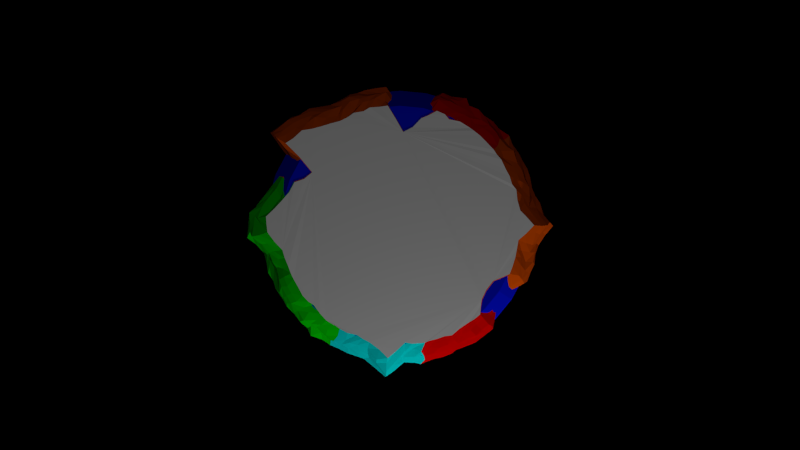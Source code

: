 # Source: Planet.blend  (saved by Blender 2.71.0; exported with 4.5.12 LTS)
import bpy
from mathutils import Matrix  # noqa: F401  (used for matrix-valued properties, if any)

bpy.ops.wm.read_factory_settings(use_empty=True)
scene = bpy.context.scene
scene.name = 'Scene'

# ---- collections
col_collection_1 = bpy.data.collections.new('Collection 1'); scene.collection.children.link(col_collection_1)
col_collection_2 = bpy.data.collections.new('Collection 2'); scene.collection.children.link(col_collection_2)
col_collection_2.hide_render = True
col_collection_2.hide_viewport = True

# ---- materials (node trees are filled in below, after node groups)
mat_material = bpy.data.materials.new('Material')
mat_material.alpha_threshold = 0.0
mat_material.use_transparent_shadow = False
mat_material.diffuse_color = (0.0008785, 0.007092, 0.8, 1.0)
mat_material.roughness = 0.5
mat_material.specular_intensity = 1.0
mat_material.line_color = (0.0, 0.0, 0.0, 0.25)
mat_material_002 = bpy.data.materials.new('Material.002')
mat_material_002.alpha_threshold = 0.0
mat_material_002.use_transparent_shadow = False
mat_material_002.diffuse_color = (0.8, 0.0, 0.0, 1.0)
mat_material_002.roughness = 0.5
mat_material_002.line_color = (0.0, 0.0, 0.0, 1.0)
mat_material_003 = bpy.data.materials.new('Material.003')
mat_material_003.alpha_threshold = 0.0
mat_material_003.use_transparent_shadow = False
mat_material_003.roughness = 0.5
mat_material_003.line_color = (0.0, 0.0, 0.0, 1.0)
mat_material_004 = bpy.data.materials.new('Material.004')
mat_material_004.alpha_threshold = 0.0
mat_material_004.use_transparent_shadow = False
mat_material_004.diffuse_color = (0.0, 0.8, 0.8, 1.0)
mat_material_004.roughness = 0.5
mat_material_004.line_color = (0.0, 0.0, 0.0, 1.0)
mat_material_005 = bpy.data.materials.new('Material.005')
mat_material_005.alpha_threshold = 0.0
mat_material_005.use_transparent_shadow = False
mat_material_005.diffuse_color = (0.0, 0.8, 0.0, 1.0)
mat_material_005.roughness = 0.5
mat_material_005.line_color = (0.0, 0.0, 0.0, 1.0)
mat_material_006 = bpy.data.materials.new('Material.006')
mat_material_006.alpha_threshold = 0.0
mat_material_006.use_transparent_shadow = False
mat_material_006.diffuse_color = (0.8, 0.09281, 0.0, 1.0)
mat_material_006.roughness = 0.5
mat_material_006.line_color = (0.0, 0.0, 0.0, 1.0)

# ---- material node trees

# ---- world
world_world = bpy.data.worlds.new('World'); scene.world = world_world
world_world.color = (0.0, 0.0, 0.0)
world_world.use_sun_shadow = False
world_world.sun_shadow_jitter_overblur = 0.0
world_world.cycles.sampling_method = 'MANUAL'
world_world.cycles.sample_map_resolution = 256

# ---- cameras
cam_camera = bpy.data.cameras.new('Camera')
cam_camera.clip_end = 100.0
cam_camera.lens = 35.0
cam_camera.sensor_width = 32.0
cam_camera.sensor_height = 18.0
cam_camera.ortho_scale = 7.314
cam_camera.dof.focus_distance = 0.0
cam_camera.dof.aperture_fstop = 128.0

# ---- lights
light_lamp = bpy.data.lights.new('Lamp', 'POINT')
light_lamp.transmission_factor = 0.0
light_lamp.cutoff_distance = 30.0
light_lamp.energy = 100.0
light_lamp.shadow_buffer_clip_start = 1.001
light_lamp.shadow_soft_size = 0.1
light_lamp.shadow_maximum_resolution = 0.006
light_lamp.use_absolute_resolution = True
light_lamp.cycles.use_multiple_importance_sampling = False
light_lamp_002 = bpy.data.lights.new('Lamp.002', 'POINT')
light_lamp_002.transmission_factor = 0.0
light_lamp_002.cutoff_distance = 30.0
light_lamp_002.energy = 200.0
light_lamp_002.shadow_buffer_clip_start = 1.001
light_lamp_002.shadow_soft_size = 0.1
light_lamp_002.shadow_maximum_resolution = 0.006
light_lamp_002.use_absolute_resolution = True
light_lamp_002.cycles.use_multiple_importance_sampling = False

# ---- meshes
me_cylinder_001 = bpy.data.meshes.new('Cylinder.001')
me_cylinder_001.from_pydata([(0.0, 1.0, -1.0), (1.587e-08, 0.8664, 1.0), (0.1951, 0.9808, -1.0), (0.169, 0.8497, 1.0), (0.3827, 0.9239, -1.0), (0.3315, 0.8004, 1.0), (0.5556, 0.8315, -1.0), (0.4813, 0.7204, 1.0), (0.7071, 0.7071, -1.0), (0.6126, 0.6126, 1.0), (0.8315, 0.5556, -1.0), (0.7204, 0.4813, 1.0), (0.9239, 0.3827, -1.0), (0.8004, 0.3315, 1.0), (0.9808, 0.1951, -1.0), (0.8497, 0.169, 1.0), (1.0, 7.55e-08, -1.0), (0.8664, 1.035e-07, 1.0), (0.9808, -0.1951, -1.0), (0.8497, -0.169, 1.0), (0.9239, -0.3827, -1.0), (0.8004, -0.3315, 1.0), (0.8315, -0.5556, -1.0), (0.7204, -0.4813, 1.0), (0.7071, -0.7071, -1.0), (0.6126, -0.6126, 1.0), (0.5556, -0.8315, -1.0), (0.4813, -0.7204, 1.0), (0.3827, -0.9239, -1.0), (0.3315, -0.8004, 1.0), (0.1951, -0.9808, -1.0), (0.169, -0.8497, 1.0), (-3.258e-07, -1.0, -1.0), (-2.664e-07, -0.8664, 1.0), (-0.1951, -0.9808, -1.0), (-0.169, -0.8497, 1.0), (-0.3827, -0.9239, -1.0), (-0.3315, -0.8004, 1.0), (-0.5556, -0.8315, -1.0), (-0.4813, -0.7204, 1.0), (-0.7071, -0.7071, -1.0), (-0.6126, -0.6126, 1.0), (-0.8315, -0.5556, -1.0), (-0.7204, -0.4813, 1.0), (-0.9239, -0.3827, -1.0), (-0.8004, -0.3315, 1.0), (-0.9808, -0.1951, -1.0), (-0.8497, -0.169, 1.0), (-1.0, 9.656e-07, -1.0), (-0.8664, 8.747e-07, 1.0), (-0.9808, 0.1951, -1.0), (-0.8497, 0.169, 1.0), (-0.9239, 0.3827, -1.0), (-0.8004, 0.3315, 1.0), (-0.8315, 0.5556, -1.0), (-0.7204, 0.4813, 1.0), (-0.7071, 0.7071, -1.0), (-0.6126, 0.6126, 1.0), (-0.5556, 0.8315, -1.0), (-0.4813, 0.7204, 1.0), (-0.3827, 0.9239, -1.0), (-0.3315, 0.8004, 1.0), (-0.1951, 0.9808, -1.0), (-0.169, 0.8497, 1.0)], [], [(0, 1, 3, 2), (2, 3, 5, 4), (4, 5, 7, 6), (6, 7, 9, 8), (8, 9, 11, 10), (10, 11, 13, 12), (12, 13, 15, 14), (14, 15, 17, 16), (16, 17, 19, 18), (18, 19, 21, 20), (20, 21, 23, 22), (22, 23, 25, 24), (24, 25, 27, 26), (26, 27, 29, 28), (28, 29, 31, 30), (30, 31, 33, 32), (32, 33, 35, 34), (34, 35, 37, 36), (36, 37, 39, 38), (38, 39, 41, 40), (40, 41, 43, 42), (42, 43, 45, 44), (44, 45, 47, 46), (46, 47, 49, 48), (48, 49, 51, 50), (50, 51, 53, 52), (52, 53, 55, 54), (54, 55, 57, 56), (56, 57, 59, 58), (58, 59, 61, 60), (3, 1, 63, 61, 59, 57, 55, 53, 51, 49, 47, 45, 43, 41, 39, 37, 35, 33, 31, 29, 27, 25, 23, 21, 19, 17, 15, 13, 11, 9, 7, 5), (62, 63, 1, 0), (60, 61, 63, 62), (0, 2, 4, 6, 8, 10, 12, 14, 16, 18, 20, 22, 24, 26, 28, 30, 32, 34, 36, 38, 40, 42, 44, 46, 48, 50, 52, 54, 56, 58, 60, 62)])
me_cylinder_001.materials.append(mat_material)
me_cylinder_001.use_remesh_preserve_volume = False
me_cylinder_001.use_remesh_preserve_attributes = False
me_cylinder_001.use_mirror_vertex_groups = False
me_cylinder_001.update()
me_cylinder = bpy.data.meshes.new('Cylinder')
me_cylinder.from_pydata([(0.006279, 1.14, -0.203), (0.00191, 1.084, 0.781), (0.4205, 0.9479, -0.2046), (0.4013, 0.8981, 0.7815), (0.7758, 0.6916, -0.2013), (0.7312, 0.6532, 0.7821), (0.9839, 0.3198, -0.2054), (0.9333, 0.3031, 0.7835), (1.132, -0.1091, -0.2086), (1.076, -0.09962, 0.7838), (0.8944, -0.5195, -0.2035), (0.8542, -0.4903, 0.7808), (0.61, -0.8416, -0.2028), (0.577, -0.8, 0.7766), (0.2114, -1.012, -0.1991), (0.2054, -0.9629, 0.7804), (-0.2148, -1.013, -0.2054), (-0.2019, -0.9654, 0.7802), (-0.6876, -0.9655, -0.201), (-0.659, -0.9258, 0.7895), (-0.8935, -0.5213, -0.2053), (-0.8531, -0.4934, 0.7824), (-1.028, -0.1027, -0.2009), (-0.9754, -0.1039, 0.7818), (-0.9846, 0.3198, -0.2036), (-0.935, 0.3033, 0.7829), (-0.7677, 0.6965, -0.201), (-0.7317, 0.6583, 0.7826), (-0.4206, 0.9481, -0.2048), (-0.3968, 0.8984, 0.7811), (0.001625, 0.9742, 1.586), (0.3554, 0.797, 1.586), (0.6489, 0.5828, 1.585), (0.8281, 0.2672, 1.586), (0.9662, -0.08876, 1.584), (0.7533, -0.4377, 1.587), (0.5134, -0.7069, 1.583), (0.182, -0.8541, 1.587), (-0.181, -0.855, 1.589), (-0.5946, -0.8314, 1.582), (-0.7553, -0.4364, 1.589), (-0.8677, -0.08961, 1.585), (-0.8297, 0.2682, 1.585), (-0.6499, 0.5819, 1.584), (-0.3558, 0.7958, 1.583), (0.1524, 1.031, -0.2103), (0.2917, 1.002, -0.2065), (0.2706, 0.9232, 0.7694), (0.1464, 0.9747, 0.7938), (0.5112, 0.798, -0.2119), (0.6317, 0.7238, -0.2095), (0.602, 0.6887, 0.7881), (0.4878, 0.742, 0.7717), (0.8742, 0.5648, -0.2244), (0.9198, 0.4308, -0.1972), (0.8713, 0.4279, 0.7628), (0.8132, 0.5595, 0.7931), (1.037, 0.155, -0.2131), (1.02, 0.03381, -0.1952), (0.9731, 0.008202, 0.7674), (0.9614, 0.1771, 0.7681), (0.9962, -0.271, -0.2313), (0.9545, -0.3921, -0.1998), (0.902, -0.364, 0.792), (0.9464, -0.2363, 0.7866), (0.8249, -0.6651, -0.1921), (0.7323, -0.7354, -0.1895), (0.7027, -0.7082, 0.787), (0.7485, -0.6147, 0.7871), (0.4712, -0.9283, -0.2075), (0.3569, -0.9822, -0.1983), (0.3174, -0.9061, 0.7656), (0.4538, -0.8709, 0.7615), (0.09678, -1.138, -0.2048), (-0.08385, -1.083, -0.225), (-0.07047, -1.066, 0.7727), (0.08508, -1.089, 0.7888), (-0.3128, -0.9146, -0.1963), (-0.4298, -0.7696, -0.1876), (-0.4172, -0.7261, 0.787), (-0.3519, -0.8631, 0.7757), (-0.8026, -0.8104, -0.1845), (-0.8677, -0.6762, -0.2025), (-0.8047, -0.6452, 0.7797), (-0.7494, -0.7868, 0.7801), (-0.9706, -0.3745, -0.1873), (-1.002, -0.2659, -0.1902), (-0.9457, -0.2385, 0.7789), (-0.9061, -0.369, 0.786), (-0.8045, 0.0553, -0.2044), (-0.9121, 0.211, -0.2248), (-0.8532, 0.1662, 0.7639), (-0.766, 0.04112, 0.7713), (-0.9444, 0.4956, -0.2077), (-0.8391, 0.5956, -0.2271), (-0.7981, 0.5486, 0.7942), (-0.8749, 0.4313, 0.7805), (-0.6656, 0.8144, -0.2193), (-0.5349, 0.8859, -0.2151), (-0.546, 0.8349, 0.7895), (-0.6361, 0.7332, 0.7723), (-0.2771, 0.9828, -0.1833), (-0.1625, 1.044, -0.2133), (-0.1285, 0.9484, 0.7926), (-0.2794, 0.9504, 0.7608), (0.2332, 0.8382, 1.584), (0.1096, 0.8603, 1.599), (0.537, 0.595, 1.604), (0.4055, 0.6774, 1.579), (0.8008, 0.3777, 1.589), (0.7062, 0.5026, 1.579), (0.8525, 0.03813, 1.591), (0.8551, 0.1821, 1.582), (0.7984, -0.3112, 1.582), (0.8517, -0.2212, 1.591), (0.5804, -0.6265, 1.576), (0.6944, -0.5345, 1.578), (0.3011, -0.8114, 1.604), (0.3919, -0.7736, 1.58), (-0.06124, -0.9735, 1.591), (0.05283, -0.9629, 1.596), (-0.383, -0.6377, 1.581), (-0.3108, -0.7665, 1.595), (-0.7182, -0.5669, 1.589), (-0.6877, -0.7123, 1.583), (-0.8537, -0.2193, 1.598), (-0.8147, -0.3358, 1.585), (-0.7761, 0.1563, 1.587), (-0.6744, 0.02399, 1.595), (-0.7035, 0.5129, 1.57), (-0.7677, 0.3566, 1.58), (-0.476, 0.7354, 1.597), (-0.5477, 0.6805, 1.597), (-0.1067, 0.8734, 1.593), (-0.2567, 0.8454, 1.57), (0.3539, 0.9722, -0.2016), (0.06948, 1.027, 0.7817), (-0.02086, 1.108, 0.2851), (0.4308, 0.9176, 0.3013), (0.6986, 0.7083, -0.2027), (0.4402, 0.8253, 0.7836), (0.748, 0.684, 0.2947), (0.9573, 0.3869, -0.2046), (0.7682, 0.6029, 0.7846), (0.9613, 0.3038, 0.2751), (1.087, -0.04324, -0.205), (0.9489, 0.2365, 0.7817), (1.113, -0.1037, 0.2908), (0.9233, -0.4524, -0.2054), (1.014, -0.1744, 0.7808), (0.8527, -0.5115, 0.2793), (0.6607, -0.7894, -0.2042), (0.8102, -0.5443, 0.7804), (0.579, -0.8358, 0.3087), (0.2866, -0.9931, -0.2062), (0.5213, -0.8329, 0.7777), (0.2195, -0.9821, 0.298), (-0.1426, -1.07, -0.2034), (0.14, -1.017, 0.7789), (-0.2025, -0.9743, 0.2896), (-0.565, -0.8788, -0.2021), (-0.2682, -0.909, 0.7825), (-0.6857, -0.9412, 0.2982), (-0.8805, -0.5933, -0.202), (-0.6993, -0.8545, 0.7816), (-0.8795, -0.4836, 0.2873), (-1.02, -0.173, -0.1999), (-0.8759, -0.4277, 0.7815), (-0.9814, -0.07517, 0.2787), (-0.9537, 0.2487, -0.2057), (-0.8723, -0.03215, 0.7836), (-0.9593, 0.2925, 0.2846), (-0.8124, 0.632, -0.2026), (-0.9085, 0.3699, 0.7838), (-0.7302, 0.6866, 0.2992), (-0.4818, 0.9102, -0.2016), (-0.6815, 0.7052, 0.7806), (-0.4192, 0.9119, 0.2983), (-0.07132, 1.077, -0.2021), (-0.3344, 0.9178, 0.7831), (0.06191, 0.9163, 1.582), (0.3837, 0.7314, 1.585), (0.6862, 0.5373, 1.589), (0.8425, 0.2097, 1.587), (0.9052, -0.1489, 1.588), (0.7213, -0.4843, 1.588), (0.4593, -0.7354, 1.586), (0.1229, -0.9111, 1.584), (-0.2381, -0.8051, 1.583), (-0.6294, -0.7761, 1.59), (-0.7825, -0.3814, 1.589), (-0.7688, -0.02944, 1.592), (-0.8054, 0.3248, 1.587), (-0.6058, 0.6253, 1.59), (-0.2956, 0.8144, 1.59), (0.005934, 1.037, 1.205), (-0.3712, 0.8569, 1.175), (-0.7085, 0.6107, 1.182), (-0.9142, 0.2816, 1.196), (-0.9037, -0.1092, 1.178), (-0.799, -0.4522, 1.19), (-0.6342, -0.8992, 1.181), (-0.1998, -0.8719, 1.17), (0.1908, -0.9228, 1.207), (0.5577, -0.7543, 1.195), (0.811, -0.4544, 1.181), (1.008, -0.09883, 1.189), (0.8958, 0.2926, 1.18), (0.6841, 0.6126, 1.202), (0.3686, 0.8664, 1.167), (0.07733, 1.081, -0.2061), (0.2169, 1.009, -0.2054), (0.3339, 0.9194, 0.7805), (0.2009, 0.9548, 0.777), (0.4625, 0.8784, -0.2017), (0.5627, 0.7596, -0.2033), (0.6608, 0.6625, 0.7787), (0.5353, 0.7142, 0.7813), (0.8169, 0.6379, -0.2061), (0.8935, 0.5178, -0.2034), (0.9065, 0.3644, 0.7794), (0.8412, 0.4867, 0.782), (0.9984, 0.2508, -0.1989), (1.026, 0.1093, -0.2029), (1.028, -0.0359, 0.7822), (0.9696, 0.1054, 0.7841), (1.069, -0.1817, -0.2037), (0.9796, -0.3179, -0.203), (0.8781, -0.4297, 0.7815), (0.9274, -0.3005, 0.7784), (0.8554, -0.5774, -0.2044), (0.7673, -0.6895, -0.1979), (0.63, -0.7503, 0.7843), (0.7261, -0.6556, 0.783), (0.548, -0.8764, -0.202), (0.4191, -0.9425, -0.2006), (0.2669, -0.9381, 0.7842), (0.4014, -0.8891, 0.7843), (0.1432, -1.074, -0.2012), (0.003585, -1.131, -0.2026), (-0.137, -1.012, 0.7828), (-0.001814, -1.074, 0.7823), (-0.2815, -0.9632, -0.2053), (-0.4052, -0.8477, -0.2006), (-0.5396, -0.8291, 0.7875), (-0.384, -0.7941, 0.7817), (-0.7353, -0.9002, -0.2043), (-0.8189, -0.7502, -0.2074), (-0.831, -0.5624, 0.7816), (-0.781, -0.7167, 0.7783), (-0.9257, -0.4525, -0.2036), (-0.982, -0.3174, -0.2004), (-0.9626, -0.1699, 0.7816), (-0.9282, -0.2994, 0.7833), (-0.9375, -0.03885, -0.2024), (-0.8725, 0.112, -0.1985), (-0.9041, 0.2375, 0.7848), (-0.8181, 0.1025, 0.7838), (-0.956, 0.3841, -0.1993), (-0.8925, 0.5169, -0.2052), (-0.7709, 0.602, 0.7797), (-0.8462, 0.4873, 0.7828), (-0.7157, 0.7387, -0.2066), (-0.6029, 0.836, -0.2082), (-0.455, 0.863, 0.7781), (-0.5738, 0.7878, 0.7836), (-0.352, 0.9701, -0.2012), (-0.2154, 1.009, -0.2048), (-0.06716, 1.026, 0.7811), (-0.2022, 0.9528, 0.7808), (0.2985, 0.8183, 1.588), (0.1788, 0.8486, 1.584), (0.5897, 0.587, 1.586), (0.47, 0.6268, 1.587), (0.8085, 0.3225, 1.587), (0.7515, 0.4351, 1.585), (0.9183, -0.03073, 1.591), (0.8619, 0.09098, 1.583), (0.7834, -0.3818, 1.587), (0.8259, -0.2707, 1.586), (0.5576, -0.6649, 1.586), (0.6451, -0.5795, 1.587), (0.2381, -0.8383, 1.585), (0.3524, -0.793, 1.586), (-0.119, -0.9125, 1.585), (0.0007692, -0.9692, 1.583), (-0.492, -0.7283, 1.587), (-0.334, -0.6971, 1.592), (-0.7391, -0.5027, 1.584), (-0.6991, -0.6379, 1.588), (-0.8584, -0.1488, 1.587), (-0.8265, -0.2656, 1.587), (-0.7985, 0.2095, 1.586), (-0.7094, 0.09157, 1.582), (-0.6866, 0.5349, 1.585), (-0.7515, 0.4353, 1.586), (-0.4087, 0.7671, 1.585), (-0.5133, 0.7029, 1.587), (-0.0608, 0.9181, 1.587), (-0.1808, 0.853, 1.585), (0.1352, 1.01, 0.2967), (0.2729, 0.9852, 0.2933), (0.4972, 0.7871, 0.2703), (0.6288, 0.7121, 0.2907), (0.8236, 0.5691, 0.3242), (0.9219, 0.4224, 0.3062), (0.9958, 0.1842, 0.2829), (1.016, 0.02747, 0.3004), (0.9792, -0.2298, 0.3151), (0.9176, -0.3805, 0.2951), (0.7938, -0.5836, 0.3151), (0.7126, -0.7395, 0.2945), (0.5005, -0.8921, 0.2688), (0.3097, -0.933, 0.2838), (0.05167, -1.11, 0.3106), (-0.09167, -1.115, 0.2819), (-0.3597, -0.8924, 0.3074), (-0.4361, -0.7625, 0.2791), (-0.7768, -0.8292, 0.2864), (-0.8411, -0.6621, 0.2755), (-0.9482, -0.3796, 0.2991), (-0.9662, -0.2386, 0.3092), (-0.8152, 0.04481, 0.2798), (-0.8977, 0.2012, 0.2435), (-0.9165, 0.4397, 0.3039), (-0.8547, 0.5831, 0.2651), (-0.1615, 0.9074, 1.189), (-0.2748, 0.8808, 1.199), (-0.2691, 0.9496, 0.3047), (-0.129, 1.006, 0.3168), (-0.629, 0.7703, 0.2819), (-0.5437, 0.8475, 0.3156), (-0.4878, 0.7583, 1.178), (-0.5794, 0.7132, 1.184), (-0.7797, 0.5149, 1.181), (-0.8211, 0.4253, 1.203), (-0.813, 0.1495, 1.193), (-0.7273, 0.03156, 1.175), (-0.9063, -0.2275, 1.188), (-0.8459, -0.3252, 1.203), (-0.7879, -0.6203, 1.19), (-0.7097, -0.7615, 1.178), (-0.4053, -0.6869, 1.21), (-0.3124, -0.8147, 1.183), (-0.05054, -1.04, 1.187), (0.07508, -1.03, 1.199), (0.3181, -0.8565, 1.182), (0.4469, -0.8222, 1.186), (0.6357, -0.6657, 1.206), (0.7293, -0.5731, 1.198), (0.8611, -0.3718, 1.185), (0.8999, -0.2371, 1.196), (0.9231, 0.03561, 1.178), (0.9237, 0.1562, 1.193), (0.8428, 0.4019, 1.189), (0.7705, 0.5177, 1.193), (0.5619, 0.6408, 1.189), (0.4605, 0.7205, 1.19), (0.2329, 0.8837, 1.195), (0.1318, 0.9207, 1.196), (0.354, 0.9513, 0.2978), (0.6892, 0.6991, 0.2969), (0.9426, 0.3649, 0.2919), (1.064, -0.03808, 0.2927), (0.8844, -0.4407, 0.2866), (0.648, -0.7841, 0.3059), (0.2613, -0.959, 0.2892), (-0.1508, -1.043, 0.2873), (-0.5632, -0.8542, 0.2803), (-0.8593, -0.575, 0.2807), (-0.9746, -0.1542, 0.2913), (-0.9326, 0.2466, 0.2647), (-0.7954, 0.6349, 0.2804), (-0.3256, 0.8749, 1.191), (-0.07394, 1.06, 0.3026), (-0.4847, 0.8778, 0.3027), (-0.6528, 0.6744, 1.191), (-0.8579, 0.3567, 1.193), (-0.8347, -0.02843, 1.205), (-0.8459, -0.4142, 1.202), (-0.6625, -0.8272, 1.181), (-0.2528, -0.8543, 1.187), (0.1359, -0.9712, 1.185), (0.4982, -0.7953, 1.18), (0.7663, -0.53, 1.178), (0.9823, -0.1714, 1.178), (0.8961, 0.2081, 1.183), (0.7252, 0.5549, 1.188), (0.4136, 0.7875, 1.19), (0.0561, 0.9921, 1.181), (0.05506, 1.057, 0.2919), (0.2031, 0.9991, 0.2938), (0.467, 0.8533, 0.2864), (0.5646, 0.7476, 0.2826), (0.7849, 0.6279, 0.3091), (0.8771, 0.4987, 0.3156), (0.9742, 0.2445, 0.2789), (1.005, 0.1026, 0.2951), (1.045, -0.165, 0.3009), (0.9527, -0.3058, 0.3002), (0.8206, -0.5475, 0.298), (0.7486, -0.6605, 0.3027), (0.538, -0.8643, 0.2895), (0.3999, -0.909, 0.2775), (0.1327, -1.048, 0.305), (-0.02453, -1.112, 0.2965), (-0.2797, -0.934, 0.2995), (-0.3975, -0.8288, 0.2919), (-0.7318, -0.8823, 0.2918), (-0.8105, -0.7479, 0.2822), (-0.9183, -0.4302, 0.2959), (-0.9597, -0.3085, 0.3034), (-0.8972, -0.01964, 0.2783), (-0.8547, 0.1205, 0.2618), (-0.9358, 0.3665, 0.2943), (-0.8838, 0.5104, 0.2849), (-0.05616, 0.9861, 1.209), (-0.2043, 0.9035, 1.175), (-0.3439, 0.9293, 0.2994), (-0.1974, 0.977, 0.3111), (-0.6801, 0.7292, 0.2923), (-0.5836, 0.8079, 0.2997), (-0.4258, 0.8259, 1.161), (-0.541, 0.7398, 1.191), (-0.7377, 0.5483, 1.159), (-0.8042, 0.4737, 1.188), (-0.8464, 0.2259, 1.195), (-0.7555, 0.09473, 1.183), (-0.9293, -0.1756, 1.181), (-0.8976, -0.2713, 1.192), (-0.783, -0.5406, 1.195), (-0.7502, -0.6748, 1.185), (-0.5083, -0.7974, 1.199), (-0.3759, -0.7458, 1.203), (-0.09275, -0.9569, 1.186), (-0.006246, -1.018, 1.196), (0.2517, -0.8867, 1.183), (0.3805, -0.8483, 1.182), (0.6018, -0.6977, 1.181), (0.694, -0.6077, 1.198), (0.8397, -0.395, 1.189), (0.8768, -0.3117, 1.196), (0.9819, -0.01991, 1.201), (0.9018, 0.09417, 1.186), (0.8705, 0.3543, 1.17), (0.7995, 0.4416, 1.181), (0.629, 0.6209, 1.197), (0.5185, 0.691, 1.193), (0.2929, 0.8823, 1.197), (0.1873, 0.8888, 1.156)], [], [(360, 212, 3, 138), (361, 216, 5, 141), (362, 220, 7, 144), (363, 224, 9, 147), (364, 228, 11, 150), (365, 232, 13, 153), (366, 236, 15, 156), (367, 240, 17, 159), (368, 244, 19, 162), (369, 248, 21, 165), (370, 252, 23, 168), (371, 256, 25, 171), (372, 260, 27, 174), (373, 196, 44, 194), (374, 268, 1, 137), (375, 264, 29, 177), (376, 197, 43, 193), (377, 198, 42, 192), (378, 199, 41, 191), (379, 200, 40, 190), (380, 201, 39, 189), (381, 202, 38, 188), (382, 203, 37, 187), (383, 204, 36, 186), (384, 205, 35, 185), (385, 206, 34, 184), (386, 207, 33, 183), (387, 208, 32, 182), (388, 209, 31, 181), (389, 195, 30, 180), (390, 136, 48, 300), (391, 213, 47, 301), (392, 140, 52, 302), (393, 217, 51, 303), (394, 143, 56, 304), (395, 221, 55, 305), (396, 146, 60, 306), (397, 225, 59, 307), (398, 149, 64, 308), (399, 229, 63, 309), (400, 152, 68, 310), (401, 233, 67, 311), (402, 155, 72, 312), (403, 237, 71, 313), (404, 158, 76, 314), (405, 241, 75, 315), (406, 161, 80, 316), (407, 245, 79, 317), (408, 164, 84, 318), (409, 249, 83, 319), (410, 167, 88, 320), (411, 253, 87, 321), (412, 170, 92, 322), (413, 257, 91, 323), (414, 173, 96, 324), (415, 261, 95, 325), (416, 326, 133, 298), (417, 327, 134, 299), (418, 179, 104, 328), (419, 269, 103, 329), (420, 176, 100, 330), (421, 265, 99, 331), (422, 332, 131, 296), (423, 333, 132, 297), (424, 334, 129, 294), (425, 335, 130, 295), (426, 336, 127, 292), (427, 337, 128, 293), (428, 338, 125, 290), (429, 339, 126, 291), (430, 340, 123, 288), (431, 341, 124, 289), (432, 342, 121, 286), (433, 343, 122, 287), (434, 344, 119, 284), (435, 345, 120, 285), (436, 346, 117, 282), (437, 347, 118, 283), (438, 348, 115, 280), (439, 349, 116, 281), (440, 350, 113, 278), (441, 351, 114, 279), (442, 352, 111, 276), (443, 353, 112, 277), (444, 354, 109, 274), (445, 355, 110, 275), (446, 356, 107, 272), (447, 357, 108, 273), (448, 358, 105, 270), (449, 359, 106, 271), (180, 30, 298), (134, 108, 133, 299), (121, 287, 122, 37), (44, 128, 134, 194), (108, 105, 271, 106), (131, 128, 44, 296), (181, 31, 270), (132, 128, 131, 297), (43, 128, 132, 193), (128, 108, 134), (127, 293, 128, 129), (128, 43, 294, 129), (272, 107, 110, 182), (128, 107, 273, 108), (110, 107, 109, 275), (292, 127, 130, 192), (130, 127, 129, 295), (113, 121, 116), (33, 107, 112, 183), (285, 120, 187), (112, 107, 111, 277), (290, 125, 128, 191), (128, 125, 291, 126), (108, 106, 133), (276, 111, 114, 184), (114, 111, 107), (118, 121, 117, 283), (121, 128, 40), (114, 107, 113, 279), (123, 121, 40, 288), (107, 121, 113), (186, 36, 280), (278, 113, 116, 185), (121, 123, 289, 124), (121, 118, 115), (128, 126, 190, 40), (286, 121, 124, 189), (107, 128, 121), (109, 107, 33, 274), (122, 188, 38, 37), (117, 121, 37, 282), (38, 284, 119, 37), (121, 115, 281, 116), (135, 360, 138, 2), (46, 301, 360, 135), (301, 47, 212, 360), (139, 361, 141, 4), (50, 303, 361, 139), (303, 51, 216, 361), (142, 362, 144, 6), (54, 305, 362, 142), (305, 55, 220, 362), (145, 363, 147, 8), (58, 307, 363, 145), (307, 59, 224, 363), (148, 364, 150, 10), (62, 309, 364, 148), (309, 63, 228, 364), (151, 365, 153, 12), (66, 311, 365, 151), (311, 67, 232, 365), (154, 366, 156, 14), (70, 313, 366, 154), (313, 71, 236, 366), (157, 367, 159, 16), (74, 315, 367, 157), (315, 75, 240, 367), (160, 368, 162, 18), (78, 317, 368, 160), (317, 79, 244, 368), (163, 369, 165, 20), (82, 319, 369, 163), (319, 83, 248, 369), (166, 370, 168, 22), (86, 321, 370, 166), (321, 87, 252, 370), (169, 371, 171, 24), (90, 323, 371, 169), (323, 91, 256, 371), (172, 372, 174, 26), (94, 325, 372, 172), (325, 95, 260, 372), (327, 373, 194, 134), (104, 179, 373, 327), (179, 29, 196, 373), (178, 374, 137, 0), (102, 329, 374, 178), (329, 103, 268, 374), (175, 375, 177, 28), (98, 331, 375, 175), (331, 99, 264, 375), (333, 376, 193, 132), (100, 176, 376, 333), (176, 27, 197, 376), (335, 377, 192, 130), (96, 173, 377, 335), (173, 25, 198, 377), (337, 378, 191, 128), (92, 170, 378, 337), (170, 23, 199, 378), (339, 379, 190, 126), (88, 167, 379, 339), (167, 21, 200, 379), (341, 380, 189, 124), (84, 164, 380, 341), (164, 19, 201, 380), (343, 381, 188, 122), (80, 161, 381, 343), (161, 17, 202, 381), (345, 382, 187, 120), (76, 158, 382, 345), (158, 15, 203, 382), (347, 383, 186, 118), (72, 155, 383, 347), (155, 13, 204, 383), (349, 384, 185, 116), (68, 152, 384, 349), (152, 11, 205, 384), (351, 385, 184, 114), (64, 149, 385, 351), (149, 9, 206, 385), (353, 386, 183, 112), (60, 146, 386, 353), (146, 7, 207, 386), (355, 387, 182, 110), (56, 143, 387, 355), (143, 5, 208, 387), (357, 388, 181, 108), (52, 140, 388, 357), (140, 3, 209, 388), (359, 389, 180, 106), (48, 136, 389, 359), (136, 1, 195, 389), (210, 390, 300, 45), (0, 137, 390, 210), (137, 1, 136, 390), (211, 391, 301, 46), (45, 300, 391, 211), (300, 48, 213, 391), (214, 392, 302, 49), (2, 138, 392, 214), (138, 3, 140, 392), (215, 393, 303, 50), (49, 302, 393, 215), (302, 52, 217, 393), (218, 394, 304, 53), (4, 141, 394, 218), (141, 5, 143, 394), (219, 395, 305, 54), (53, 304, 395, 219), (304, 56, 221, 395), (222, 396, 306, 57), (6, 144, 396, 222), (144, 7, 146, 396), (223, 397, 307, 58), (57, 306, 397, 223), (306, 60, 225, 397), (226, 398, 308, 61), (8, 147, 398, 226), (147, 9, 149, 398), (227, 399, 309, 62), (61, 308, 399, 227), (308, 64, 229, 399), (230, 400, 310, 65), (10, 150, 400, 230), (150, 11, 152, 400), (231, 401, 311, 66), (65, 310, 401, 231), (310, 68, 233, 401), (234, 402, 312, 69), (12, 153, 402, 234), (153, 13, 155, 402), (235, 403, 313, 70), (69, 312, 403, 235), (312, 72, 237, 403), (238, 404, 314, 73), (14, 156, 404, 238), (156, 15, 158, 404), (239, 405, 315, 74), (73, 314, 405, 239), (314, 76, 241, 405), (242, 406, 316, 77), (16, 159, 406, 242), (159, 17, 161, 406), (243, 407, 317, 78), (77, 316, 407, 243), (316, 80, 245, 407), (246, 408, 318, 81), (18, 162, 408, 246), (162, 19, 164, 408), (247, 409, 319, 82), (81, 318, 409, 247), (318, 84, 249, 409), (250, 410, 320, 85), (20, 165, 410, 250), (165, 21, 167, 410), (251, 411, 321, 86), (85, 320, 411, 251), (320, 88, 253, 411), (254, 412, 322, 89), (22, 168, 412, 254), (168, 23, 170, 412), (255, 413, 323, 90), (89, 322, 413, 255), (322, 92, 257, 413), (258, 414, 324, 93), (24, 171, 414, 258), (171, 25, 173, 414), (259, 415, 325, 94), (93, 324, 415, 259), (324, 96, 261, 415), (195, 416, 298, 30), (1, 268, 416, 195), (268, 103, 326, 416), (326, 417, 299, 133), (103, 269, 417, 326), (269, 104, 327, 417), (266, 418, 328, 101), (28, 177, 418, 266), (177, 29, 179, 418), (267, 419, 329, 102), (101, 328, 419, 267), (328, 104, 269, 419), (262, 420, 330, 97), (26, 174, 420, 262), (174, 27, 176, 420), (263, 421, 331, 98), (97, 330, 421, 263), (330, 100, 265, 421), (196, 422, 296, 44), (29, 264, 422, 196), (264, 99, 332, 422), (332, 423, 297, 131), (99, 265, 423, 332), (265, 100, 333, 423), (197, 424, 294, 43), (27, 260, 424, 197), (260, 95, 334, 424), (334, 425, 295, 129), (95, 261, 425, 334), (261, 96, 335, 425), (198, 426, 292, 42), (25, 256, 426, 198), (256, 91, 336, 426), (336, 427, 293, 127), (91, 257, 427, 336), (257, 92, 337, 427), (199, 428, 290, 41), (23, 252, 428, 199), (252, 87, 338, 428), (338, 429, 291, 125), (87, 253, 429, 338), (253, 88, 339, 429), (200, 430, 288, 40), (21, 248, 430, 200), (248, 83, 340, 430), (340, 431, 289, 123), (83, 249, 431, 340), (249, 84, 341, 431), (201, 432, 286, 39), (19, 244, 432, 201), (244, 79, 342, 432), (342, 433, 287, 121), (79, 245, 433, 342), (245, 80, 343, 433), (202, 434, 284, 38), (17, 240, 434, 202), (240, 75, 344, 434), (344, 435, 285, 119), (75, 241, 435, 344), (241, 76, 345, 435), (203, 436, 282, 37), (15, 236, 436, 203), (236, 71, 346, 436), (346, 437, 283, 117), (71, 237, 437, 346), (237, 72, 347, 437), (204, 438, 280, 36), (13, 232, 438, 204), (232, 67, 348, 438), (348, 439, 281, 115), (67, 233, 439, 348), (233, 68, 349, 439), (205, 440, 278, 35), (11, 228, 440, 205), (228, 63, 350, 440), (350, 441, 279, 113), (63, 229, 441, 350), (229, 64, 351, 441), (206, 442, 276, 34), (9, 224, 442, 206), (224, 59, 352, 442), (352, 443, 277, 111), (59, 225, 443, 352), (225, 60, 353, 443), (207, 444, 274, 33), (7, 220, 444, 207), (220, 55, 354, 444), (354, 445, 275, 109), (55, 221, 445, 354), (221, 56, 355, 445), (208, 446, 272, 32), (5, 216, 446, 208), (216, 51, 356, 446), (356, 447, 273, 107), (51, 217, 447, 356), (217, 52, 357, 447), (209, 448, 270, 31), (3, 212, 448, 209), (212, 47, 358, 448), (358, 449, 271, 105), (47, 213, 449, 358), (213, 48, 359, 449), (106, 180, 298, 133), (108, 181, 270, 105), (32, 272, 182), (42, 292, 192), (119, 285, 187, 37), (41, 290, 191), (34, 276, 184), (118, 186, 280, 115), (35, 278, 185), (39, 286, 189)])
me_cylinder.polygons.foreach_set('material_index', [4, 0, 0, 2, 2, 3, 3, 3, 4, 4, 4, 0, 0, 4, 4, 4, 0, 0, 4, 4, 4, 3, 3, 3, 3, 2, 0, 0, 4, 4, 4, 4, 4, 4, 0, 0, 0, 2, 2, 2, 3, 3, 3, 3, 3, 3, 3, 4, 4, 4, 4, 4, 4, 1, 0, 0, 4, 4, 4, 4, 0, 4, 4, 4, 0, 0, 0, 1, 4, 4, 4, 4, 4, 4, 3, 3, 3, 3, 3, 3, 2, 2, 2, 2, 0, 0, 0, 4, 4, 4, 1, 1, 1, 1, 1, 1, 1, 1, 1, 1, 1, 1, 1, 1, 1, 1, 1, 1, 1, 1, 1, 1, 1, 1, 1, 1, 1, 1, 1, 1, 1, 1, 1, 1, 1, 1, 1, 1, 1, 1, 1, 1, 1, 4, 4, 4, 0, 0, 0, 0, 0, 0, 2, 2, 2, 2, 2, 2, 3, 3, 3, 3, 3, 3, 3, 3, 3, 4, 4, 4, 4, 4, 4, 4, 4, 4, 0, 0, 0, 0, 0, 0, 4, 4, 4, 4, 4, 4, 4, 4, 4, 0, 0, 0, 0, 0, 0, 4, 4, 4, 4, 4, 4, 4, 4, 4, 3, 3, 3, 3, 3, 3, 3, 3, 3, 3, 3, 3, 2, 2, 2, 0, 0, 0, 0, 0, 0, 4, 4, 4, 4, 4, 4, 4, 4, 4, 4, 4, 4, 4, 4, 4, 4, 4, 4, 0, 0, 0, 0, 0, 0, 0, 0, 0, 2, 2, 2, 2, 2, 2, 2, 2, 2, 3, 3, 3, 3, 3, 3, 3, 3, 3, 3, 3, 3, 3, 3, 3, 3, 3, 3, 3, 3, 3, 4, 4, 4, 4, 4, 4, 4, 4, 4, 4, 4, 4, 4, 4, 4, 4, 4, 4, 1, 1, 1, 0, 0, 0, 0, 0, 0, 4, 4, 4, 4, 4, 4, 4, 4, 4, 4, 4, 4, 0, 0, 0, 4, 4, 4, 4, 4, 4, 4, 4, 4, 0, 0, 0, 0, 0, 0, 0, 0, 0, 1, 1, 1, 4, 4, 4, 4, 4, 4, 4, 4, 4, 4, 4, 4, 4, 4, 4, 4, 4, 4, 3, 3, 3, 3, 3, 3, 3, 3, 3, 3, 3, 3, 3, 3, 3, 3, 3, 3, 2, 2, 2, 2, 2, 2, 2, 2, 2, 2, 2, 2, 0, 0, 0, 0, 0, 0, 0, 0, 0, 4, 4, 4, 4, 4, 4, 4, 4, 4, 1, 1, 1, 1, 1, 1, 1, 1, 1, 1])
_uv = me_cylinder.uv_layers.new(name='UVMap')
_uv.uv.foreach_set('vector', [0.3001, 0.1361, 0.3, 0.272, 0.2813, 0.2719, 0.2808, 0.1361, 0.7776, 0.6347, 0.7753, 0.7707, 0.7566, 0.7701, 0.7583, 0.6342, 0.6614, 0.6341, 0.6625, 0.7699, 0.6438, 0.7701, 0.6421, 0.6342, 0.3387, 0.6341, 0.3375, 0.7699, 0.3188, 0.7696, 0.3194, 0.6338, 0.2225, 0.6347, 0.2247, 0.7707, 0.2059, 0.7712, 0.2031, 0.6351, 0.5002, 0.1361, 0.5001, 0.272, 0.4814, 0.2719, 0.4809, 0.1361, 0.9775, 0.6347, 0.9752, 0.7707, 0.9565, 0.7701, 0.9582, 0.6342, 0.8613, 0.6341, 0.8624, 0.7699, 0.8437, 0.7701, 0.8419, 0.6342, 0.1386, 0.6341, 0.1374, 0.7699, 0.1187, 0.7696, 0.1193, 0.6338, 0.02239, 0.6347, 0.02464, 0.7707, 0.005863, 0.7712, 0.003073, 0.6351, 0.1, 0.1361, 0.09996, 0.272, 0.08124, 0.2719, 0.08071, 0.1361, 0.5776, 0.6347, 0.5753, 0.7707, 0.5565, 0.7701, 0.5582, 0.6342, 0.4613, 0.6341, 0.4625, 0.7699, 0.4437, 0.7701, 0.442, 0.6342, 0.7003, 0.3838, 0.718, 0.3837, 0.7171, 0.4956, 0.7003, 0.4956, 0.6226, 0.137, 0.6249, 0.273, 0.6061, 0.2734, 0.6033, 0.1374, 0.7388, 0.1363, 0.7377, 0.2722, 0.7189, 0.2719, 0.7195, 0.1361, 0.429, 0.8826, 0.4468, 0.882, 0.4498, 0.9939, 0.4331, 0.9945, 0.5358, 0.8818, 0.5535, 0.882, 0.5505, 0.9938, 0.5338, 0.9936, 0.06444, 0.3841, 0.08217, 0.3837, 0.08311, 0.4956, 0.06637, 0.4959, 0.1712, 0.3849, 0.189, 0.3855, 0.1838, 0.4974, 0.1671, 0.4969, 0.1, 0.8815, 0.1178, 0.8815, 0.1168, 0.9933, 0.1001, 0.9934, 0.829, 0.8826, 0.8467, 0.882, 0.8498, 0.9939, 0.8331, 0.9945, 0.9357, 0.8818, 0.9535, 0.882, 0.9505, 0.9938, 0.9338, 0.9936, 0.4646, 0.3841, 0.4823, 0.3837, 0.4832, 0.4956, 0.4665, 0.4959, 0.5713, 0.3849, 0.5891, 0.3855, 0.584, 0.4974, 0.5672, 0.4969, 0.3001, 0.8815, 0.3178, 0.8815, 0.3169, 0.9933, 0.3002, 0.9934, 0.6291, 0.8826, 0.6468, 0.882, 0.6499, 0.9939, 0.6332, 0.9945, 0.7358, 0.8818, 0.7536, 0.882, 0.7506, 0.9938, 0.7339, 0.9936, 0.2645, 0.3841, 0.2822, 0.3837, 0.2832, 0.4956, 0.2664, 0.4959, 0.3713, 0.3849, 0.389, 0.3855, 0.3839, 0.4974, 0.3672, 0.4969, 0.3777, 0.137, 0.3754, 0.273, 0.3566, 0.2726, 0.3584, 0.1366, 0.3389, 0.1364, 0.3377, 0.2723, 0.3188, 0.272, 0.3194, 0.1362, 0.2615, 0.1363, 0.2626, 0.2722, 0.2438, 0.2725, 0.2422, 0.1366, 0.2227, 0.137, 0.2249, 0.273, 0.2059, 0.2735, 0.2031, 0.1374, 0.739, 0.634, 0.7378, 0.7699, 0.7191, 0.7697, 0.7197, 0.6339, 0.7002, 0.6339, 0.7002, 0.7698, 0.6813, 0.7698, 0.6807, 0.6339, 0.6227, 0.6347, 0.625, 0.7707, 0.6063, 0.7713, 0.6034, 0.6351, 0.3775, 0.6347, 0.3752, 0.7707, 0.3562, 0.7702, 0.358, 0.6343, 0.3001, 0.6339, 0.3001, 0.7697, 0.2813, 0.7698, 0.2808, 0.6339, 0.2613, 0.6341, 0.2624, 0.77, 0.2435, 0.7703, 0.2418, 0.6343, 0.5778, 0.137, 0.5755, 0.273, 0.5567, 0.2726, 0.5585, 0.1366, 0.539, 0.1364, 0.5378, 0.2723, 0.5188, 0.272, 0.5195, 0.1362, 0.4615, 0.1363, 0.4626, 0.2722, 0.4439, 0.2725, 0.4422, 0.1366, 0.4227, 0.137, 0.425, 0.273, 0.406, 0.2735, 0.4032, 0.1374, 0.9389, 0.634, 0.9377, 0.7699, 0.919, 0.7697, 0.9196, 0.6339, 0.9001, 0.6339, 0.9001, 0.7698, 0.8812, 0.7698, 0.8806, 0.6339, 0.8226, 0.6347, 0.8249, 0.7707, 0.8062, 0.7713, 0.8033, 0.6352, 0.1774, 0.6347, 0.1751, 0.7707, 0.1562, 0.7702, 0.1579, 0.6343, 0.09999, 0.6339, 0.09999, 0.7697, 0.08126, 0.7698, 0.08068, 0.6339, 0.06119, 0.6341, 0.06234, 0.77, 0.04341, 0.7703, 0.0417, 0.6343, 0.1776, 0.137, 0.1753, 0.273, 0.1566, 0.2726, 0.1583, 0.1366, 0.1388, 0.1364, 0.1376, 0.2723, 0.1187, 0.272, 0.1193, 0.1362, 0.0614, 0.1363, 0.06251, 0.2722, 0.04378, 0.2725, 0.04208, 0.1366, 0.02258, 0.137, 0.02482, 0.273, 0.005871, 0.2735, 0.003077, 0.1374, 0.5389, 0.634, 0.5378, 0.7699, 0.519, 0.7697, 0.5196, 0.6339, 0.5001, 0.6339, 0.5001, 0.7697, 0.4812, 0.7698, 0.4806, 0.6339, 0.629, 0.3849, 0.6467, 0.3844, 0.6498, 0.4963, 0.6331, 0.4969, 0.6646, 0.3841, 0.6825, 0.3839, 0.6836, 0.4957, 0.6667, 0.496, 0.7002, 0.1361, 0.7002, 0.272, 0.6815, 0.272, 0.6809, 0.1362, 0.6614, 0.1364, 0.6626, 0.2723, 0.6436, 0.2725, 0.6419, 0.1366, 0.4227, 0.6347, 0.425, 0.7707, 0.4062, 0.7713, 0.4033, 0.6351, 0.7776, 0.137, 0.7754, 0.273, 0.7564, 0.2725, 0.7581, 0.1366, 0.7357, 0.3841, 0.7535, 0.3844, 0.7505, 0.4963, 0.7338, 0.4959, 0.7714, 0.3849, 0.7893, 0.3855, 0.7843, 0.4974, 0.7674, 0.4969, 0.4645, 0.8818, 0.4822, 0.8815, 0.4833, 0.9933, 0.4666, 0.9936, 0.5001, 0.8815, 0.518, 0.8815, 0.5171, 0.9933, 0.5002, 0.9933, 0.5712, 0.8826, 0.589, 0.8832, 0.5839, 0.9951, 0.5672, 0.9945, 0.02879, 0.3849, 0.04671, 0.3844, 0.04963, 0.4962, 0.03276, 0.4968, 0.0999, 0.3838, 0.1176, 0.3839, 0.1166, 0.4957, 0.09984, 0.4956, 0.1355, 0.3842, 0.1535, 0.3844, 0.1504, 0.4963, 0.1335, 0.496, 0.02875, 0.8827, 0.0465, 0.8822, 0.0496, 0.9941, 0.03286, 0.9946, 0.06441, 0.8819, 0.08231, 0.8816, 0.08336, 0.9934, 0.06648, 0.9937, 0.1355, 0.8818, 0.1532, 0.8821, 0.1503, 0.994, 0.1336, 0.9936, 0.1712, 0.8827, 0.1891, 0.8832, 0.184, 0.9952, 0.1672, 0.9946, 0.8645, 0.8818, 0.8822, 0.8816, 0.8833, 0.9933, 0.8665, 0.9936, 0.9001, 0.8815, 0.918, 0.8815, 0.917, 0.9933, 0.9001, 0.9933, 0.9712, 0.8826, 0.9889, 0.8832, 0.9839, 0.9951, 0.9672, 0.9945, 0.4289, 0.3849, 0.4468, 0.3844, 0.4498, 0.4962, 0.4329, 0.4968, 0.5, 0.3838, 0.5178, 0.3839, 0.5167, 0.4957, 0.5, 0.4956, 0.5357, 0.3842, 0.5536, 0.3844, 0.5505, 0.4963, 0.5336, 0.496, 0.2288, 0.8827, 0.2466, 0.8822, 0.2497, 0.9941, 0.2329, 0.9946, 0.2645, 0.8819, 0.2824, 0.8816, 0.2834, 0.9934, 0.2666, 0.9937, 0.3356, 0.8818, 0.3533, 0.8821, 0.3504, 0.994, 0.3336, 0.9936, 0.3712, 0.8827, 0.3891, 0.8832, 0.3841, 0.9952, 0.3672, 0.9946, 0.6646, 0.8818, 0.6823, 0.8816, 0.6834, 0.9933, 0.6666, 0.9936, 0.7002, 0.8815, 0.7181, 0.8815, 0.7171, 0.9933, 0.7002, 0.9933, 0.7713, 0.8826, 0.789, 0.8832, 0.784, 0.9951, 0.7673, 0.9945, 0.2289, 0.3849, 0.2468, 0.3844, 0.2497, 0.4962, 0.2328, 0.4968, 0.3, 0.3838, 0.3177, 0.3839, 0.3167, 0.4957, 0.2999, 0.4956, 0.3356, 0.3842, 0.3535, 0.3844, 0.3504, 0.4963, 0.3335, 0.496, 0.5168, 0.4969, 0.6498, 0.4963, 0.3249, 0.2482, 0.7171, 0.4956, 0.2832, 0.4956, 0.6836, 0.4957, 0.7003, 0.4956, 0.184, 0.9952, 0.5169, 0.9945, 0.8498, 0.9939, 0.9839, 0.9951, 0.7505, 0.4963, 0.0, 0.0, 0.7171, 0.4956, 0.7338, 0.4959, 0.2832, 0.4956, 0.3504, 0.4963, 0.1752, 0.2482, 0.0, 0.0, 0.7843, 0.4974, 0.0, 0.0, 0.7505, 0.4963, 0.7674, 0.4969, 0.2999, 0.4956, 0.3167, 0.4957, 0.1583, 0.2478, 0.4498, 0.9939, 0.0, 0.0, 0.7843, 0.4974, 0.617, 0.7457, 0.4833, 0.9933, 0.0, 0.0, 0.4498, 0.9939, 0.4666, 0.9936, 0.0, 0.0, 0.2832, 0.4956, 0.7171, 0.4956, 0.04963, 0.4962, 0.02482, 0.2481, 0.0, 0.0, 0.5171, 0.9933, 0.0, 0.0, 0.4833, 0.9933, 0.5002, 0.9933, 0.5171, 0.9933, 0.392, 0.4976, 0.0, 0.0, 0.7506, 0.9938, 0.7673, 0.9945, 0.0, 0.0, 0.2497, 0.4962, 0.1249, 0.2481, 0.0, 0.0, 0.7506, 0.9938, 0.0, 0.0, 0.7171, 0.9933, 0.7339, 0.9936, 0.292, 0.4976, 0.0, 0.0, 0.5505, 0.9938, 0.5672, 0.9945, 0.5505, 0.9938, 0.0, 0.0, 0.5171, 0.9933, 0.5338, 0.9936, 0.0, 0.0, 0.0, 0.0, 0.584, 0.4974, 0.6834, 0.9933, 0.0, 0.0, 0.6499, 0.9939, 0.6666, 0.9936, 0.9338, 0.9936, 0.9505, 0.9938, 0.4752, 0.4969, 0.6499, 0.9939, 0.0, 0.0, 0.3841, 0.9952, 0.517, 0.9945, 0.05829, 0.2478, 0.0, 0.0, 0.08311, 0.4956, 0.09984, 0.4956, 0.08311, 0.4956, 0.1504, 0.4963, 0.1671, 0.4969, 0.1838, 0.4974, 0.2832, 0.4956, 0.0, 0.0, 0.6836, 0.4957, 0.1752, 0.497, 0.0, 0.0, 0.3169, 0.9933, 0.3336, 0.9936, 0.3169, 0.9933, 0.3841, 0.9952, 0.0, 0.0, 0.4832, 0.4956, 0.184, 0.9952, 0.4498, 0.4962, 0.4665, 0.4959, 0.0, 0.0, 0.08311, 0.4956, 0.0496, 0.9941, 0.3169, 0.9933, 0.0, 0.0, 0.2834, 0.9934, 0.3002, 0.9934, 0.0, 0.0, 0.0, 0.0, 0.0496, 0.9941, 0.0248, 0.497, 0.0, 0.0, 0.0, 0.0, 0.2834, 0.9934, 0.5, 0.4956, 0.5167, 0.4957, 0.2584, 0.2478, 0.1248, 0.497, 0.0, 0.0, 0.584, 0.4974, 0.4168, 0.7458, 0.0, 0.0, 0.08336, 0.9934, 0.04168, 0.4967, 0.0, 0.0, 0.184, 0.9952, 0.4832, 0.4956, 0.0, 0.0, 0.08311, 0.4956, 0.1838, 0.4974, 0.1167, 0.7458, 0.0496, 0.9941, 0.07515, 0.497, 0.0, 0.0, 0.1168, 0.9933, 0.1336, 0.9936, 0.0, 0.0, 0.08311, 0.4956, 0.0, 0.0, 0.7171, 0.9933, 0.0, 0.0, 0.6834, 0.9933, 0.7002, 0.9933, 0.8498, 0.9939, 0.4249, 0.4969, 0.0, 0.0, 0.9839, 0.9951, 0.4498, 0.4962, 0.184, 0.9952, 0.9839, 0.9951, 0.7168, 0.7457, 0.8833, 0.9933, 0.9001, 0.9933, 0.917, 0.9933, 0.0, 0.0, 0.0, 0.0, 0.5505, 0.4963, 0.2752, 0.2482, 0.0, 0.0, 0.3002, 0.0003135, 0.3001, 0.1361, 0.2808, 0.1361, 0.2803, 0.0002834, 0.3201, 0.0003436, 0.3194, 0.1362, 0.3001, 0.1361, 0.3002, 0.0003135, 0.3194, 0.1362, 0.3188, 0.272, 0.3, 0.272, 0.3001, 0.1361, 0.7799, 0.4987, 0.7776, 0.6347, 0.7583, 0.6342, 0.76, 0.4983, 0.7998, 0.499, 0.797, 0.6351, 0.7776, 0.6347, 0.7799, 0.4987, 0.797, 0.6351, 0.7941, 0.7712, 0.7753, 0.7707, 0.7776, 0.6347, 0.6602, 0.4982, 0.6614, 0.6341, 0.6421, 0.6342, 0.6403, 0.4983, 0.6801, 0.498, 0.6807, 0.6339, 0.6614, 0.6341, 0.6602, 0.4982, 0.6807, 0.6339, 0.6813, 0.7698, 0.6625, 0.7699, 0.6614, 0.6341, 0.3399, 0.4982, 0.3387, 0.6341, 0.3194, 0.6338, 0.32, 0.498, 0.3598, 0.4984, 0.358, 0.6343, 0.3387, 0.6341, 0.3399, 0.4982, 0.358, 0.6343, 0.3562, 0.7702, 0.3375, 0.7699, 0.3387, 0.6341, 0.2202, 0.4987, 0.2225, 0.6347, 0.2031, 0.6351, 0.2004, 0.499, 0.2401, 0.4984, 0.2418, 0.6343, 0.2225, 0.6347, 0.2202, 0.4987, 0.2418, 0.6343, 0.2435, 0.7703, 0.2247, 0.7707, 0.2225, 0.6347, 0.5002, 0.0003136, 0.5002, 0.1361, 0.4809, 0.1361, 0.4803, 0.0002834, 0.5201, 0.0003438, 0.5195, 0.1362, 0.5002, 0.1361, 0.5002, 0.0003136, 0.5195, 0.1362, 0.5188, 0.272, 0.5001, 0.272, 0.5002, 0.1361, 0.9798, 0.4987, 0.9775, 0.6347, 0.9582, 0.6342, 0.9599, 0.4983, 0.9997, 0.499, 0.9969, 0.6351, 0.9775, 0.6347, 0.9798, 0.4987, 0.9969, 0.6351, 0.994, 0.7712, 0.9752, 0.7707, 0.9775, 0.6347, 0.8601, 0.4982, 0.8613, 0.6341, 0.8419, 0.6342, 0.8402, 0.4983, 0.88, 0.498, 0.8806, 0.6339, 0.8613, 0.6341, 0.8601, 0.4982, 0.8806, 0.6339, 0.8812, 0.7698, 0.8624, 0.7699, 0.8613, 0.6341, 0.1398, 0.4982, 0.1386, 0.6341, 0.1193, 0.6338, 0.1199, 0.498, 0.1597, 0.4984, 0.1579, 0.6343, 0.1386, 0.6341, 0.1398, 0.4982, 0.1579, 0.6343, 0.1562, 0.7702, 0.1374, 0.7699, 0.1386, 0.6341, 0.02014, 0.4987, 0.02239, 0.6347, 0.003073, 0.6351, 0.0002834, 0.499, 0.03999, 0.4984, 0.0417, 0.6343, 0.02239, 0.6347, 0.02014, 0.4987, 0.0417, 0.6343, 0.04341, 0.7703, 0.02464, 0.7707, 0.02239, 0.6347, 0.1001, 0.0003136, 0.1, 0.1361, 0.08071, 0.1361, 0.08018, 0.0002834, 0.12, 0.0003438, 0.1193, 0.1362, 0.1, 0.1361, 0.1001, 0.0003136, 0.1193, 0.1362, 0.1187, 0.272, 0.09996, 0.272, 0.1, 0.1361, 0.5799, 0.4987, 0.5776, 0.6347, 0.5582, 0.6342, 0.56, 0.4983, 0.5998, 0.499, 0.5969, 0.6351, 0.5776, 0.6347, 0.5799, 0.4987, 0.5969, 0.6351, 0.594, 0.7712, 0.5753, 0.7707, 0.5776, 0.6347, 0.4601, 0.4982, 0.4613, 0.6341, 0.442, 0.6342, 0.4402, 0.4983, 0.48, 0.498, 0.4806, 0.6339, 0.4613, 0.6341, 0.4601, 0.4982, 0.4806, 0.6339, 0.4812, 0.7698, 0.4625, 0.7699, 0.4613, 0.6341, 0.6825, 0.3839, 0.7003, 0.3838, 0.7003, 0.4956, 0.6836, 0.4957, 0.6815, 0.272, 0.7002, 0.272, 0.7003, 0.3838, 0.6825, 0.3839, 0.7002, 0.272, 0.7189, 0.2719, 0.718, 0.3837, 0.7003, 0.3838, 0.6204, 0.0009702, 0.6226, 0.137, 0.6033, 0.1374, 0.6005, 0.001278, 0.6402, 0.0006626, 0.6419, 0.1366, 0.6226, 0.137, 0.6204, 0.0009702, 0.6419, 0.1366, 0.6436, 0.2725, 0.6249, 0.273, 0.6226, 0.137, 0.74, 0.0004752, 0.7388, 0.1363, 0.7195, 0.1361, 0.7201, 0.0002834, 0.7599, 0.000667, 0.7581, 0.1366, 0.7388, 0.1363, 0.74, 0.0004752, 0.7581, 0.1366, 0.7564, 0.2725, 0.7377, 0.2722, 0.7388, 0.1363, 0.4113, 0.8832, 0.429, 0.8826, 0.4331, 0.9945, 0.4164, 0.9952, 0.4062, 0.7713, 0.425, 0.7707, 0.429, 0.8826, 0.4113, 0.8832, 0.425, 0.7707, 0.4437, 0.7701, 0.4468, 0.882, 0.429, 0.8826, 0.518, 0.8815, 0.5358, 0.8818, 0.5338, 0.9936, 0.5171, 0.9933, 0.519, 0.7697, 0.5378, 0.7699, 0.5358, 0.8818, 0.518, 0.8815, 0.5378, 0.7699, 0.5565, 0.7701, 0.5535, 0.882, 0.5358, 0.8818, 0.04671, 0.3844, 0.06444, 0.3841, 0.06637, 0.4959, 0.04963, 0.4962, 0.04378, 0.2725, 0.06251, 0.2722, 0.06444, 0.3841, 0.04671, 0.3844, 0.06251, 0.2722, 0.08124, 0.2719, 0.08217, 0.3837, 0.06444, 0.3841, 0.1535, 0.3844, 0.1712, 0.3849, 0.1671, 0.4969, 0.1504, 0.4963, 0.1566, 0.2726, 0.1753, 0.273, 0.1712, 0.3849, 0.1535, 0.3844, 0.1753, 0.273, 0.1941, 0.2735, 0.189, 0.3855, 0.1712, 0.3849, 0.08231, 0.8816, 0.1, 0.8815, 0.1001, 0.9934, 0.08336, 0.9934, 0.08126, 0.7698, 0.09999, 0.7697, 0.1, 0.8815, 0.08231, 0.8816, 0.09999, 0.7697, 0.1187, 0.7696, 0.1178, 0.8815, 0.1, 0.8815, 0.8113, 0.8832, 0.829, 0.8826, 0.8331, 0.9945, 0.8164, 0.9952, 0.8062, 0.7713, 0.8249, 0.7707, 0.829, 0.8826, 0.8113, 0.8832, 0.8249, 0.7707, 0.8437, 0.7701, 0.8467, 0.882, 0.829, 0.8826, 0.918, 0.8815, 0.9357, 0.8818, 0.9338, 0.9936, 0.917, 0.9933, 0.919, 0.7697, 0.9377, 0.7699, 0.9357, 0.8818, 0.918, 0.8815, 0.9377, 0.7699, 0.9565, 0.7701, 0.9535, 0.882, 0.9357, 0.8818, 0.4468, 0.3844, 0.4646, 0.3841, 0.4665, 0.4959, 0.4498, 0.4962, 0.4439, 0.2725, 0.4626, 0.2722, 0.4646, 0.3841, 0.4468, 0.3844, 0.4626, 0.2722, 0.4814, 0.2719, 0.4823, 0.3837, 0.4646, 0.3841, 0.5536, 0.3844, 0.5713, 0.3849, 0.5672, 0.4969, 0.5505, 0.4963, 0.5567, 0.2726, 0.5755, 0.273, 0.5713, 0.3849, 0.5536, 0.3844, 0.5755, 0.273, 0.5942, 0.2735, 0.5891, 0.3855, 0.5713, 0.3849, 0.2824, 0.8816, 0.3001, 0.8815, 0.3002, 0.9934, 0.2834, 0.9934, 0.2813, 0.7698, 0.3001, 0.7697, 0.3001, 0.8815, 0.2824, 0.8816, 0.3001, 0.7697, 0.3188, 0.7696, 0.3178, 0.8815, 0.3001, 0.8815, 0.6114, 0.8832, 0.6291, 0.8826, 0.6332, 0.9945, 0.6165, 0.9952, 0.6063, 0.7713, 0.625, 0.7707, 0.6291, 0.8826, 0.6114, 0.8832, 0.625, 0.7707, 0.6438, 0.7701, 0.6468, 0.882, 0.6291, 0.8826, 0.7181, 0.8815, 0.7358, 0.8818, 0.7339, 0.9936, 0.7171, 0.9933, 0.7191, 0.7697, 0.7378, 0.7699, 0.7358, 0.8818, 0.7181, 0.8815, 0.7378, 0.7699, 0.7566, 0.7701, 0.7536, 0.882, 0.7358, 0.8818, 0.2468, 0.3844, 0.2645, 0.3841, 0.2664, 0.4959, 0.2497, 0.4962, 0.2438, 0.2725, 0.2626, 0.2722, 0.2645, 0.3841, 0.2468, 0.3844, 0.2626, 0.2722, 0.2813, 0.2719, 0.2822, 0.3837, 0.2645, 0.3841, 0.3535, 0.3844, 0.3713, 0.3849, 0.3672, 0.4969, 0.3504, 0.4963, 0.3566, 0.2726, 0.3754, 0.273, 0.3713, 0.3849, 0.3535, 0.3844, 0.3754, 0.273, 0.3942, 0.2735, 0.389, 0.3855, 0.3713, 0.3849, 0.38, 0.00102, 0.3777, 0.137, 0.3584, 0.1366, 0.3602, 0.0007048, 0.3999, 0.001335, 0.397, 0.1374, 0.3777, 0.137, 0.38, 0.00102, 0.397, 0.1374, 0.3942, 0.2735, 0.3754, 0.273, 0.3777, 0.137, 0.3401, 0.0005242, 0.3389, 0.1364, 0.3194, 0.1362, 0.3201, 0.0003436, 0.3602, 0.0007048, 0.3584, 0.1366, 0.3389, 0.1364, 0.3401, 0.0005242, 0.3584, 0.1366, 0.3566, 0.2726, 0.3377, 0.2723, 0.3389, 0.1364, 0.2604, 0.0004659, 0.2615, 0.1363, 0.2422, 0.1366, 0.2405, 0.0006483, 0.2803, 0.0002834, 0.2808, 0.1361, 0.2615, 0.1363, 0.2604, 0.0004659, 0.2808, 0.1361, 0.2813, 0.2719, 0.2626, 0.2722, 0.2615, 0.1363, 0.2204, 0.0009786, 0.2227, 0.137, 0.2031, 0.1374, 0.2004, 0.001309, 0.2405, 0.0006483, 0.2422, 0.1366, 0.2227, 0.137, 0.2204, 0.0009786, 0.2422, 0.1366, 0.2438, 0.2725, 0.2249, 0.273, 0.2227, 0.137, 0.7401, 0.4982, 0.739, 0.634, 0.7197, 0.6339, 0.7202, 0.498, 0.76, 0.4983, 0.7583, 0.6342, 0.739, 0.634, 0.7401, 0.4982, 0.7583, 0.6342, 0.7566, 0.7701, 0.7378, 0.7699, 0.739, 0.634, 0.7002, 0.498, 0.7002, 0.6339, 0.6807, 0.6339, 0.6801, 0.498, 0.7202, 0.498, 0.7197, 0.6339, 0.7002, 0.6339, 0.7002, 0.498, 0.7197, 0.6339, 0.7191, 0.7697, 0.7002, 0.7698, 0.7002, 0.6339, 0.6204, 0.4987, 0.6227, 0.6347, 0.6034, 0.6351, 0.6005, 0.499, 0.6403, 0.4983, 0.6421, 0.6342, 0.6227, 0.6347, 0.6204, 0.4987, 0.6421, 0.6342, 0.6438, 0.7701, 0.625, 0.7707, 0.6227, 0.6347, 0.3798, 0.4987, 0.3775, 0.6347, 0.358, 0.6343, 0.3598, 0.4984, 0.3998, 0.4991, 0.397, 0.6352, 0.3775, 0.6347, 0.3798, 0.4987, 0.397, 0.6352, 0.3942, 0.7712, 0.3752, 0.7707, 0.3775, 0.6347, 0.3001, 0.498, 0.3001, 0.6339, 0.2808, 0.6339, 0.2802, 0.4981, 0.32, 0.498, 0.3194, 0.6338, 0.3001, 0.6339, 0.3001, 0.498, 0.3194, 0.6338, 0.3188, 0.7696, 0.3001, 0.7697, 0.3001, 0.6339, 0.2601, 0.4982, 0.2613, 0.6341, 0.2418, 0.6343, 0.2401, 0.4984, 0.2802, 0.4981, 0.2808, 0.6339, 0.2613, 0.6341, 0.2601, 0.4982, 0.2808, 0.6339, 0.2813, 0.7698, 0.2624, 0.77, 0.2613, 0.6341, 0.5801, 0.00102, 0.5778, 0.137, 0.5585, 0.1366, 0.5602, 0.0007051, 0.5999, 0.001336, 0.5971, 0.1374, 0.5778, 0.137, 0.5801, 0.00102, 0.5971, 0.1374, 0.5942, 0.2735, 0.5755, 0.273, 0.5778, 0.137, 0.5402, 0.0005244, 0.539, 0.1364, 0.5195, 0.1362, 0.5201, 0.0003438, 0.5602, 0.0007051, 0.5585, 0.1366, 0.539, 0.1364, 0.5402, 0.0005244, 0.5585, 0.1366, 0.5567, 0.2726, 0.5378, 0.2723, 0.539, 0.1364, 0.4604, 0.0004658, 0.4615, 0.1363, 0.4422, 0.1366, 0.4405, 0.0006482, 0.4803, 0.0002834, 0.4809, 0.1361, 0.4615, 0.1363, 0.4604, 0.0004658, 0.4809, 0.1361, 0.4814, 0.2719, 0.4626, 0.2722, 0.4615, 0.1363, 0.4205, 0.0009784, 0.4227, 0.137, 0.4032, 0.1374, 0.4004, 0.001309, 0.4405, 0.0006482, 0.4422, 0.1366, 0.4227, 0.137, 0.4205, 0.0009784, 0.4422, 0.1366, 0.4439, 0.2725, 0.425, 0.273, 0.4227, 0.137, 0.94, 0.4982, 0.9389, 0.634, 0.9196, 0.6339, 0.9201, 0.498, 0.9599, 0.4983, 0.9582, 0.6342, 0.9389, 0.634, 0.94, 0.4982, 0.9582, 0.6342, 0.9565, 0.7701, 0.9377, 0.7699, 0.9389, 0.634, 0.9001, 0.498, 0.9001, 0.6339, 0.8806, 0.6339, 0.88, 0.498, 0.9201, 0.498, 0.9196, 0.6339, 0.9001, 0.6339, 0.9001, 0.498, 0.9196, 0.6339, 0.919, 0.7697, 0.9001, 0.7698, 0.9001, 0.6339, 0.8203, 0.4987, 0.8226, 0.6347, 0.8033, 0.6352, 0.8004, 0.499, 0.8402, 0.4983, 0.8419, 0.6342, 0.8226, 0.6347, 0.8203, 0.4987, 0.8419, 0.6342, 0.8437, 0.7701, 0.8249, 0.7707, 0.8226, 0.6347, 0.1797, 0.4987, 0.1774, 0.6347, 0.1579, 0.6343, 0.1597, 0.4984, 0.1997, 0.4991, 0.1969, 0.6352, 0.1774, 0.6347, 0.1797, 0.4987, 0.1969, 0.6352, 0.1941, 0.7712, 0.1751, 0.7707, 0.1774, 0.6347, 0.1, 0.498, 0.09999, 0.6339, 0.08068, 0.6339, 0.0801, 0.4981, 0.1199, 0.498, 0.1193, 0.6338, 0.09999, 0.6339, 0.1, 0.498, 0.1193, 0.6338, 0.1187, 0.7696, 0.09999, 0.7697, 0.09999, 0.6339, 0.06005, 0.4982, 0.06119, 0.6341, 0.0417, 0.6343, 0.03999, 0.4984, 0.0801, 0.4981, 0.08068, 0.6339, 0.06119, 0.6341, 0.06005, 0.4982, 0.08068, 0.6339, 0.08126, 0.7698, 0.06234, 0.77, 0.06119, 0.6341, 0.1799, 0.00102, 0.1776, 0.137, 0.1583, 0.1366, 0.1601, 0.0007051, 0.1998, 0.001336, 0.1969, 0.1374, 0.1776, 0.137, 0.1799, 0.00102, 0.1969, 0.1374, 0.1941, 0.2735, 0.1753, 0.273, 0.1776, 0.137, 0.14, 0.0005244, 0.1388, 0.1364, 0.1193, 0.1362, 0.12, 0.0003438, 0.1601, 0.0007051, 0.1583, 0.1366, 0.1388, 0.1364, 0.14, 0.0005244, 0.1583, 0.1366, 0.1566, 0.2726, 0.1376, 0.2723, 0.1388, 0.1364, 0.06028, 0.0004658, 0.0614, 0.1363, 0.04208, 0.1366, 0.04039, 0.0006483, 0.08018, 0.0002834, 0.08071, 0.1361, 0.0614, 0.1363, 0.06028, 0.0004658, 0.08071, 0.1361, 0.08124, 0.2719, 0.06251, 0.2722, 0.0614, 0.1363, 0.02033, 0.0009785, 0.02258, 0.137, 0.003077, 0.1374, 0.0002834, 0.001309, 0.04039, 0.0006483, 0.04208, 0.1366, 0.02258, 0.137, 0.02033, 0.0009785, 0.04208, 0.1366, 0.04378, 0.2725, 0.02482, 0.273, 0.02258, 0.137, 0.54, 0.4982, 0.5389, 0.634, 0.5196, 0.6339, 0.5201, 0.498, 0.56, 0.4983, 0.5582, 0.6342, 0.5389, 0.634, 0.54, 0.4982, 0.5582, 0.6342, 0.5565, 0.7701, 0.5378, 0.7699, 0.5389, 0.634, 0.5001, 0.498, 0.5001, 0.6339, 0.4806, 0.6339, 0.48, 0.498, 0.5201, 0.498, 0.5196, 0.6339, 0.5001, 0.6339, 0.5001, 0.498, 0.5196, 0.6339, 0.519, 0.7697, 0.5001, 0.7697, 0.5001, 0.6339, 0.6112, 0.3854, 0.629, 0.3849, 0.6331, 0.4969, 0.6163, 0.4974, 0.6061, 0.2734, 0.6249, 0.273, 0.629, 0.3849, 0.6112, 0.3854, 0.6249, 0.273, 0.6436, 0.2725, 0.6467, 0.3844, 0.629, 0.3849, 0.6467, 0.3844, 0.6646, 0.3841, 0.6667, 0.496, 0.6498, 0.4963, 0.6436, 0.2725, 0.6626, 0.2723, 0.6646, 0.3841, 0.6467, 0.3844, 0.6626, 0.2723, 0.6815, 0.272, 0.6825, 0.3839, 0.6646, 0.3841, 0.7002, 0.0003042, 0.7002, 0.1361, 0.6809, 0.1362, 0.6803, 0.000325, 0.7201, 0.0002834, 0.7195, 0.1361, 0.7002, 0.1361, 0.7002, 0.0003042, 0.7195, 0.1361, 0.7189, 0.2719, 0.7002, 0.272, 0.7002, 0.1361, 0.6603, 0.0004938, 0.6614, 0.1364, 0.6419, 0.1366, 0.6402, 0.0006626, 0.6803, 0.000325, 0.6809, 0.1362, 0.6614, 0.1364, 0.6603, 0.0004938, 0.6809, 0.1362, 0.6815, 0.272, 0.6626, 0.2723, 0.6614, 0.1364, 0.4203, 0.4987, 0.4227, 0.6347, 0.4033, 0.6351, 0.4004, 0.499, 0.4402, 0.4983, 0.442, 0.6342, 0.4227, 0.6347, 0.4203, 0.4987, 0.442, 0.6342, 0.4437, 0.7701, 0.425, 0.7707, 0.4227, 0.6347, 0.7799, 0.001004, 0.7776, 0.137, 0.7581, 0.1366, 0.7599, 0.000667, 0.8, 0.001342, 0.7971, 0.1374, 0.7776, 0.137, 0.7799, 0.001004, 0.7971, 0.1374, 0.7943, 0.2735, 0.7754, 0.273, 0.7776, 0.137, 0.718, 0.3837, 0.7357, 0.3841, 0.7338, 0.4959, 0.7171, 0.4956, 0.7189, 0.2719, 0.7377, 0.2722, 0.7357, 0.3841, 0.718, 0.3837, 0.7377, 0.2722, 0.7564, 0.2725, 0.7535, 0.3844, 0.7357, 0.3841, 0.7535, 0.3844, 0.7714, 0.3849, 0.7674, 0.4969, 0.7505, 0.4963, 0.7564, 0.2725, 0.7754, 0.273, 0.7714, 0.3849, 0.7535, 0.3844, 0.7754, 0.273, 0.7943, 0.2735, 0.7893, 0.3855, 0.7714, 0.3849, 0.4468, 0.882, 0.4645, 0.8818, 0.4666, 0.9936, 0.4498, 0.9939, 0.4437, 0.7701, 0.4625, 0.7699, 0.4645, 0.8818, 0.4468, 0.882, 0.4625, 0.7699, 0.4812, 0.7698, 0.4822, 0.8815, 0.4645, 0.8818, 0.4822, 0.8815, 0.5001, 0.8815, 0.5002, 0.9933, 0.4833, 0.9933, 0.4812, 0.7698, 0.5001, 0.7697, 0.5001, 0.8815, 0.4822, 0.8815, 0.5001, 0.7697, 0.519, 0.7697, 0.518, 0.8815, 0.5001, 0.8815, 0.5535, 0.882, 0.5712, 0.8826, 0.5672, 0.9945, 0.5505, 0.9938, 0.5565, 0.7701, 0.5753, 0.7707, 0.5712, 0.8826, 0.5535, 0.882, 0.5753, 0.7707, 0.594, 0.7712, 0.589, 0.8832, 0.5712, 0.8826, 0.01087, 0.3855, 0.02879, 0.3849, 0.03276, 0.4968, 0.01588, 0.4974, 0.005871, 0.2735, 0.02482, 0.273, 0.02879, 0.3849, 0.01087, 0.3855, 0.02482, 0.273, 0.04378, 0.2725, 0.04671, 0.3844, 0.02879, 0.3849, 0.08217, 0.3837, 0.0999, 0.3838, 0.09984, 0.4956, 0.08311, 0.4956, 0.08124, 0.2719, 0.09996, 0.272, 0.0999, 0.3838, 0.08217, 0.3837, 0.09996, 0.272, 0.1187, 0.272, 0.1176, 0.3839, 0.0999, 0.3838, 0.1176, 0.3839, 0.1355, 0.3842, 0.1335, 0.496, 0.1166, 0.4957, 0.1187, 0.272, 0.1376, 0.2723, 0.1355, 0.3842, 0.1176, 0.3839, 0.1376, 0.2723, 0.1566, 0.2726, 0.1535, 0.3844, 0.1355, 0.3842, 0.011, 0.8832, 0.02875, 0.8827, 0.03286, 0.9946, 0.01613, 0.9952, 0.005863, 0.7712, 0.02464, 0.7707, 0.02875, 0.8827, 0.011, 0.8832, 0.02464, 0.7707, 0.04341, 0.7703, 0.0465, 0.8822, 0.02875, 0.8827, 0.0465, 0.8822, 0.06441, 0.8819, 0.06648, 0.9937, 0.0496, 0.9941, 0.04341, 0.7703, 0.06234, 0.77, 0.06441, 0.8819, 0.0465, 0.8822, 0.06234, 0.77, 0.08126, 0.7698, 0.08231, 0.8816, 0.06441, 0.8819, 0.1178, 0.8815, 0.1355, 0.8818, 0.1336, 0.9936, 0.1168, 0.9933, 0.1187, 0.7696, 0.1374, 0.7699, 0.1355, 0.8818, 0.1178, 0.8815, 0.1374, 0.7699, 0.1562, 0.7702, 0.1532, 0.8821, 0.1355, 0.8818, 0.1532, 0.8821, 0.1712, 0.8827, 0.1672, 0.9946, 0.1503, 0.994, 0.1562, 0.7702, 0.1751, 0.7707, 0.1712, 0.8827, 0.1532, 0.8821, 0.1751, 0.7707, 0.1941, 0.7712, 0.1891, 0.8832, 0.1712, 0.8827, 0.8467, 0.882, 0.8645, 0.8818, 0.8665, 0.9936, 0.8498, 0.9939, 0.8437, 0.7701, 0.8624, 0.7699, 0.8645, 0.8818, 0.8467, 0.882, 0.8624, 0.7699, 0.8812, 0.7698, 0.8822, 0.8816, 0.8645, 0.8818, 0.8822, 0.8816, 0.9001, 0.8815, 0.9001, 0.9933, 0.8833, 0.9933, 0.8812, 0.7698, 0.9001, 0.7698, 0.9001, 0.8815, 0.8822, 0.8816, 0.9001, 0.7698, 0.919, 0.7697, 0.918, 0.8815, 0.9001, 0.8815, 0.9535, 0.882, 0.9712, 0.8826, 0.9672, 0.9945, 0.9505, 0.9938, 0.9565, 0.7701, 0.9752, 0.7707, 0.9712, 0.8826, 0.9535, 0.882, 0.9752, 0.7707, 0.994, 0.7712, 0.9889, 0.8832, 0.9712, 0.8826, 0.411, 0.3855, 0.4289, 0.3849, 0.4329, 0.4968, 0.416, 0.4974, 0.406, 0.2735, 0.425, 0.273, 0.4289, 0.3849, 0.411, 0.3855, 0.425, 0.273, 0.4439, 0.2725, 0.4468, 0.3844, 0.4289, 0.3849, 0.4823, 0.3837, 0.5, 0.3838, 0.5, 0.4956, 0.4832, 0.4956, 0.4814, 0.2719, 0.5001, 0.272, 0.5, 0.3838, 0.4823, 0.3837, 0.5001, 0.272, 0.5188, 0.272, 0.5178, 0.3839, 0.5, 0.3838, 0.5178, 0.3839, 0.5357, 0.3842, 0.5336, 0.496, 0.5167, 0.4957, 0.5188, 0.272, 0.5378, 0.2723, 0.5357, 0.3842, 0.5178, 0.3839, 0.5378, 0.2723, 0.5567, 0.2726, 0.5536, 0.3844, 0.5357, 0.3842, 0.2111, 0.8832, 0.2288, 0.8827, 0.2329, 0.9946, 0.2162, 0.9952, 0.2059, 0.7712, 0.2247, 0.7707, 0.2288, 0.8827, 0.2111, 0.8832, 0.2247, 0.7707, 0.2435, 0.7703, 0.2466, 0.8822, 0.2288, 0.8827, 0.2466, 0.8822, 0.2645, 0.8819, 0.2666, 0.9937, 0.2497, 0.9941, 0.2435, 0.7703, 0.2624, 0.77, 0.2645, 0.8819, 0.2466, 0.8822, 0.2624, 0.77, 0.2813, 0.7698, 0.2824, 0.8816, 0.2645, 0.8819, 0.3178, 0.8815, 0.3356, 0.8818, 0.3336, 0.9936, 0.3169, 0.9933, 0.3188, 0.7696, 0.3375, 0.7699, 0.3356, 0.8818, 0.3178, 0.8815, 0.3375, 0.7699, 0.3562, 0.7702, 0.3533, 0.8821, 0.3356, 0.8818, 0.3533, 0.8821, 0.3712, 0.8827, 0.3672, 0.9946, 0.3504, 0.994, 0.3562, 0.7702, 0.3752, 0.7707, 0.3712, 0.8827, 0.3533, 0.8821, 0.3752, 0.7707, 0.3942, 0.7712, 0.3891, 0.8832, 0.3712, 0.8827, 0.6468, 0.882, 0.6646, 0.8818, 0.6666, 0.9936, 0.6499, 0.9939, 0.6438, 0.7701, 0.6625, 0.7699, 0.6646, 0.8818, 0.6468, 0.882, 0.6625, 0.7699, 0.6813, 0.7698, 0.6823, 0.8816, 0.6646, 0.8818, 0.6823, 0.8816, 0.7002, 0.8815, 0.7002, 0.9933, 0.6834, 0.9933, 0.6813, 0.7698, 0.7002, 0.7698, 0.7002, 0.8815, 0.6823, 0.8816, 0.7002, 0.7698, 0.7191, 0.7697, 0.7181, 0.8815, 0.7002, 0.8815, 0.7536, 0.882, 0.7713, 0.8826, 0.7673, 0.9945, 0.7506, 0.9938, 0.7566, 0.7701, 0.7753, 0.7707, 0.7713, 0.8826, 0.7536, 0.882, 0.7753, 0.7707, 0.7941, 0.7712, 0.789, 0.8832, 0.7713, 0.8826, 0.2109, 0.3855, 0.2289, 0.3849, 0.2328, 0.4968, 0.216, 0.4974, 0.2059, 0.2735, 0.2249, 0.273, 0.2289, 0.3849, 0.2109, 0.3855, 0.2249, 0.273, 0.2438, 0.2725, 0.2468, 0.3844, 0.2289, 0.3849, 0.2822, 0.3837, 0.3, 0.3838, 0.2999, 0.4956, 0.2832, 0.4956, 0.2813, 0.2719, 0.3, 0.272, 0.3, 0.3838, 0.2822, 0.3837, 0.3, 0.272, 0.3188, 0.272, 0.3177, 0.3839, 0.3, 0.3838, 0.3177, 0.3839, 0.3356, 0.3842, 0.3335, 0.496, 0.3167, 0.4957, 0.3188, 0.272, 0.3377, 0.2723, 0.3356, 0.3842, 0.3177, 0.3839, 0.3377, 0.2723, 0.3566, 0.2726, 0.3535, 0.3844, 0.3356, 0.3842, 0.3839, 0.4974, 0.5168, 0.4969, 0.3249, 0.2482, 0.0, 0.0, 0.2832, 0.4956, 0.2999, 0.4956, 0.1583, 0.2478, 0.0, 0.0, 0.784, 0.9951, 0.392, 0.4976, 0.7673, 0.9945, 0.5839, 0.9951, 0.292, 0.4976, 0.5672, 0.9945, 0.917, 0.9933, 0.9338, 0.9936, 0.4752, 0.4969, 0.0, 0.0, 0.1166, 0.4957, 0.05829, 0.2478, 0.09984, 0.4956, 0.3504, 0.994, 0.1752, 0.497, 0.3336, 0.9936, 0.4832, 0.4956, 0.5, 0.4956, 0.2584, 0.2478, 0.0, 0.0, 0.2497, 0.9941, 0.1248, 0.497, 0.4168, 0.7458, 0.1503, 0.994, 0.07515, 0.497, 0.1336, 0.9936])
me_cylinder.materials.append(mat_material_002)
me_cylinder.materials.append(mat_material_003)
me_cylinder.materials.append(mat_material_004)
me_cylinder.materials.append(mat_material_005)
me_cylinder.materials.append(mat_material_006)
me_cylinder.use_remesh_preserve_volume = False
me_cylinder.use_remesh_preserve_attributes = False
me_cylinder.use_mirror_vertex_groups = False
me_cylinder.update()
me_torus = bpy.data.meshes.new('Torus')
me_torus.from_pydata([(1.25, 0.0, 0.0), (1.217, 0.0, 0.125), (1.125, 0.0, 0.2165), (1.0, 0.0, 0.25), (0.875, 0.0, 0.2165), (0.7835, 0.0, 0.125), (0.75, 0.0, 3.062e-17), (0.7835, 0.0, -0.125), (0.875, 0.0, -0.2165), (1.0, 0.0, -0.25), (1.125, 0.0, -0.2165), (1.217, 0.0, -0.125), (1.239, 0.1632, 0.0), (1.206, 0.1588, 0.125), (1.115, 0.1468, 0.2165), (0.9914, 0.1305, 0.25), (0.8675, 0.1142, 0.2165), (0.7768, 0.1023, 0.125), (0.7436, 0.09789, 3.062e-17), (0.7768, 0.1023, -0.125), (0.8675, 0.1142, -0.2165), (0.9914, 0.1305, -0.25), (1.115, 0.1468, -0.2165), (1.206, 0.1588, -0.125), (1.207, 0.3235, 0.0), (1.175, 0.3149, 0.125), (1.087, 0.2912, 0.2165), (0.9659, 0.2588, 0.25), (0.8452, 0.2265, 0.2165), (0.7568, 0.2028, 0.125), (0.7244, 0.1941, 3.062e-17), (0.7568, 0.2028, -0.125), (0.8452, 0.2265, -0.2165), (0.9659, 0.2588, -0.25), (1.087, 0.2912, -0.2165), (1.175, 0.3149, -0.125), (1.155, 0.4784, 0.0), (1.124, 0.4655, 0.125), (1.039, 0.4305, 0.2165), (0.9239, 0.3827, 0.25), (0.8084, 0.3348, 0.2165), (0.7239, 0.2998, 0.125), (0.6929, 0.287, 3.062e-17), (0.7239, 0.2998, -0.125), (0.8084, 0.3348, -0.2165), (0.9239, 0.3827, -0.25), (1.039, 0.4305, -0.2165), (1.124, 0.4655, -0.125), (1.083, 0.625, 0.0), (1.054, 0.6083, 0.125), (0.9743, 0.5625, 0.2165), (0.866, 0.5, 0.25), (0.7578, 0.4375, 0.2165), (0.6785, 0.3917, 0.125), (0.6495, 0.375, 3.062e-17), (0.6785, 0.3917, -0.125), (0.7578, 0.4375, -0.2165), (0.866, 0.5, -0.25), (0.9743, 0.5625, -0.2165), (1.054, 0.6083, -0.125), (0.9917, 0.761, 0.0), (0.9651, 0.7406, 0.125), (0.8925, 0.6849, 0.2165), (0.7934, 0.6088, 0.25), (0.6942, 0.5327, 0.2165), (0.6216, 0.477, 0.125), (0.595, 0.4566, 3.062e-17), (0.6216, 0.477, -0.125), (0.6942, 0.5327, -0.2165), (0.7934, 0.6088, -0.25), (0.8925, 0.6849, -0.2165), (0.9651, 0.7406, -0.125), (0.8839, 0.8839, 0.0), (0.8602, 0.8602, 0.125), (0.7955, 0.7955, 0.2165), (0.7071, 0.7071, 0.25), (0.6187, 0.6187, 0.2165), (0.554, 0.554, 0.125), (0.5303, 0.5303, 3.062e-17), (0.554, 0.554, -0.125), (0.6187, 0.6187, -0.2165), (0.7071, 0.7071, -0.25), (0.7955, 0.7955, -0.2165), (0.8602, 0.8602, -0.125), (0.761, 0.9917, 0.0), (0.7406, 0.9651, 0.125), (0.6849, 0.8925, 0.2165), (0.6088, 0.7934, 0.25), (0.5327, 0.6942, 0.2165), (0.477, 0.6216, 0.125), (0.4566, 0.595, 3.062e-17), (0.477, 0.6216, -0.125), (0.5327, 0.6942, -0.2165), (0.6088, 0.7934, -0.25), (0.6849, 0.8925, -0.2165), (0.7406, 0.9651, -0.125), (0.625, 1.083, 0.0), (0.6083, 1.054, 0.125), (0.5625, 0.9743, 0.2165), (0.5, 0.866, 0.25), (0.4375, 0.7578, 0.2165), (0.3917, 0.6785, 0.125), (0.375, 0.6495, 3.062e-17), (0.3917, 0.6785, -0.125), (0.4375, 0.7578, -0.2165), (0.5, 0.866, -0.25), (0.5625, 0.9743, -0.2165), (0.6083, 1.054, -0.125), (0.4784, 1.155, 0.0), (0.4655, 1.124, 0.125), (0.4305, 1.039, 0.2165), (0.3827, 0.9239, 0.25), (0.3348, 0.8084, 0.2165), (0.2998, 0.7239, 0.125), (0.287, 0.6929, 3.062e-17), (0.2998, 0.7239, -0.125), (0.3348, 0.8084, -0.2165), (0.3827, 0.9239, -0.25), (0.4305, 1.039, -0.2165), (0.4655, 1.124, -0.125), (0.3235, 1.207, 0.0), (0.3149, 1.175, 0.125), (0.2912, 1.087, 0.2165), (0.2588, 0.9659, 0.25), (0.2265, 0.8452, 0.2165), (0.2028, 0.7568, 0.125), (0.1941, 0.7244, 3.062e-17), (0.2028, 0.7568, -0.125), (0.2265, 0.8452, -0.2165), (0.2588, 0.9659, -0.25), (0.2912, 1.087, -0.2165), (0.3149, 1.175, -0.125), (0.1632, 1.239, 0.0), (0.1588, 1.206, 0.125), (0.1468, 1.115, 0.2165), (0.1305, 0.9914, 0.25), (0.1142, 0.8675, 0.2165), (0.1023, 0.7768, 0.125), (0.09789, 0.7436, 3.062e-17), (0.1023, 0.7768, -0.125), (0.1142, 0.8675, -0.2165), (0.1305, 0.9914, -0.25), (0.1468, 1.115, -0.2165), (0.1588, 1.206, -0.125), (5.96e-08, 1.25, 0.0), (1.192e-07, 1.217, 0.125), (1.192e-07, 1.125, 0.2165), (8.941e-08, 1.0, 0.25), (8.941e-08, 0.875, 0.2165), (5.96e-08, 0.7835, 0.125), (8.941e-08, 0.75, 3.062e-17), (5.96e-08, 0.7835, -0.125), (8.941e-08, 0.875, -0.2165), (8.941e-08, 1.0, -0.25), (1.192e-07, 1.125, -0.2165), (1.192e-07, 1.217, -0.125), (-0.1632, 1.239, 0.0), (-0.1588, 1.206, 0.125), (-0.1468, 1.115, 0.2165), (-0.1305, 0.9914, 0.25), (-0.1142, 0.8675, 0.2165), (-0.1023, 0.7768, 0.125), (-0.09789, 0.7436, 3.062e-17), (-0.1023, 0.7768, -0.125), (-0.1142, 0.8675, -0.2165), (-0.1305, 0.9914, -0.25), (-0.1468, 1.115, -0.2165), (-0.1588, 1.206, -0.125), (-0.3235, 1.207, 0.0), (-0.3149, 1.175, 0.125), (-0.2912, 1.087, 0.2165), (-0.2588, 0.9659, 0.25), (-0.2265, 0.8452, 0.2165), (-0.2028, 0.7568, 0.125), (-0.1941, 0.7244, 3.062e-17), (-0.2028, 0.7568, -0.125), (-0.2265, 0.8452, -0.2165), (-0.2588, 0.9659, -0.25), (-0.2912, 1.087, -0.2165), (-0.3149, 1.175, -0.125), (-0.4784, 1.155, 0.0), (-0.4655, 1.124, 0.125), (-0.4305, 1.039, 0.2165), (-0.3827, 0.9239, 0.25), (-0.3348, 0.8084, 0.2165), (-0.2998, 0.7239, 0.125), (-0.287, 0.6929, 3.062e-17), (-0.2998, 0.7239, -0.125), (-0.3348, 0.8084, -0.2165), (-0.3827, 0.9239, -0.25), (-0.4305, 1.039, -0.2165), (-0.4655, 1.124, -0.125), (-0.625, 1.083, 0.0), (-0.6083, 1.054, 0.125), (-0.5625, 0.9743, 0.2165), (-0.5, 0.866, 0.25), (-0.4375, 0.7578, 0.2165), (-0.3917, 0.6785, 0.125), (-0.375, 0.6495, 3.062e-17), (-0.3917, 0.6785, -0.125), (-0.4375, 0.7578, -0.2165), (-0.5, 0.866, -0.25), (-0.5625, 0.9743, -0.2165), (-0.6083, 1.054, -0.125), (-0.761, 0.9917, 0.0), (-0.7406, 0.9651, 0.125), (-0.6849, 0.8925, 0.2165), (-0.6088, 0.7934, 0.25), (-0.5327, 0.6942, 0.2165), (-0.477, 0.6216, 0.125), (-0.4566, 0.595, 3.062e-17), (-0.477, 0.6216, -0.125), (-0.5327, 0.6942, -0.2165), (-0.6088, 0.7934, -0.25), (-0.6849, 0.8925, -0.2165), (-0.7406, 0.9651, -0.125), (-0.8839, 0.8839, 0.0), (-0.8602, 0.8602, 0.125), (-0.7955, 0.7955, 0.2165), (-0.7071, 0.7071, 0.25), (-0.6187, 0.6187, 0.2165), (-0.554, 0.554, 0.125), (-0.5303, 0.5303, 3.062e-17), (-0.554, 0.554, -0.125), (-0.6187, 0.6187, -0.2165), (-0.7071, 0.7071, -0.25), (-0.7955, 0.7955, -0.2165), (-0.8602, 0.8602, -0.125), (-0.9917, 0.761, 0.0), (-0.9651, 0.7406, 0.125), (-0.8925, 0.6849, 0.2165), (-0.7934, 0.6088, 0.25), (-0.6942, 0.5327, 0.2165), (-0.6216, 0.477, 0.125), (-0.595, 0.4566, 3.062e-17), (-0.6216, 0.477, -0.125), (-0.6942, 0.5327, -0.2165), (-0.7934, 0.6088, -0.25), (-0.8925, 0.6849, -0.2165), (-0.9651, 0.7406, -0.125), (-1.083, 0.625, 0.0), (-1.054, 0.6083, 0.125), (-0.9743, 0.5625, 0.2165), (-0.866, 0.5, 0.25), (-0.7578, 0.4375, 0.2165), (-0.6785, 0.3917, 0.125), (-0.6495, 0.375, 3.062e-17), (-0.6785, 0.3917, -0.125), (-0.7578, 0.4375, -0.2165), (-0.866, 0.5, -0.25), (-0.9743, 0.5625, -0.2165), (-1.054, 0.6083, -0.125), (-1.155, 0.4784, 0.0), (-1.124, 0.4655, 0.125), (-1.039, 0.4305, 0.2165), (-0.9239, 0.3827, 0.25), (-0.8084, 0.3348, 0.2165), (-0.7239, 0.2998, 0.125), (-0.6929, 0.287, 3.062e-17), (-0.7239, 0.2998, -0.125), (-0.8084, 0.3348, -0.2165), (-0.9239, 0.3827, -0.25), (-1.039, 0.4305, -0.2165), (-1.124, 0.4655, -0.125), (-1.207, 0.3235, 0.0), (-1.175, 0.3149, 0.125), (-1.087, 0.2912, 0.2165), (-0.9659, 0.2588, 0.25), (-0.8452, 0.2265, 0.2165), (-0.7568, 0.2028, 0.125), (-0.7244, 0.1941, 3.062e-17), (-0.7568, 0.2028, -0.125), (-0.8452, 0.2265, -0.2165), (-0.9659, 0.2588, -0.25), (-1.087, 0.2912, -0.2165), (-1.175, 0.3149, -0.125), (-1.239, 0.1632, 0.0), (-1.206, 0.1588, 0.125), (-1.115, 0.1468, 0.2165), (-0.9914, 0.1305, 0.25), (-0.8675, 0.1142, 0.2165), (-0.7768, 0.1023, 0.125), (-0.7436, 0.09789, 3.062e-17), (-0.7768, 0.1023, -0.125), (-0.8675, 0.1142, -0.2165), (-0.9914, 0.1305, -0.25), (-1.115, 0.1468, -0.2165), (-1.206, 0.1588, -0.125), (-1.25, 1.093e-07, 0.0), (-1.217, 1.064e-07, 0.125), (-1.125, 9.835e-08, 0.2165), (-1.0, 8.742e-08, 0.25), (-0.875, 7.649e-08, 0.2165), (-0.7835, 6.85e-08, 0.125), (-0.75, 6.557e-08, 3.062e-17), (-0.7835, 6.85e-08, -0.125), (-0.875, 7.649e-08, -0.2165), (-1.0, 8.742e-08, -0.25), (-1.125, 9.835e-08, -0.2165), (-1.217, 1.064e-07, -0.125), (-1.239, -0.1632, 0.0), (-1.206, -0.1588, 0.125), (-1.115, -0.1468, 0.2165), (-0.9914, -0.1305, 0.25), (-0.8675, -0.1142, 0.2165), (-0.7768, -0.1023, 0.125), (-0.7436, -0.09789, 3.062e-17), (-0.7768, -0.1023, -0.125), (-0.8675, -0.1142, -0.2165), (-0.9914, -0.1305, -0.25), (-1.115, -0.1468, -0.2165), (-1.206, -0.1588, -0.125), (-1.207, -0.3235, 0.0), (-1.175, -0.3149, 0.125), (-1.087, -0.2912, 0.2165), (-0.9659, -0.2588, 0.25), (-0.8452, -0.2265, 0.2165), (-0.7568, -0.2028, 0.125), (-0.7244, -0.1941, 3.062e-17), (-0.7568, -0.2028, -0.125), (-0.8452, -0.2265, -0.2165), (-0.9659, -0.2588, -0.25), (-1.087, -0.2912, -0.2165), (-1.175, -0.3149, -0.125), (-1.155, -0.4784, 0.0), (-1.124, -0.4655, 0.125), (-1.039, -0.4305, 0.2165), (-0.9239, -0.3827, 0.25), (-0.8084, -0.3348, 0.2165), (-0.7239, -0.2998, 0.125), (-0.6929, -0.287, 3.062e-17), (-0.7239, -0.2998, -0.125), (-0.8084, -0.3348, -0.2165), (-0.9239, -0.3827, -0.25), (-1.039, -0.4305, -0.2165), (-1.124, -0.4655, -0.125), (-1.083, -0.625, 0.0), (-1.054, -0.6083, 0.125), (-0.9743, -0.5625, 0.2165), (-0.866, -0.5, 0.25), (-0.7578, -0.4375, 0.2165), (-0.6785, -0.3917, 0.125), (-0.6495, -0.375, 3.062e-17), (-0.6785, -0.3917, -0.125), (-0.7578, -0.4375, -0.2165), (-0.866, -0.5, -0.25), (-0.9743, -0.5625, -0.2165), (-1.054, -0.6083, -0.125), (-0.9917, -0.761, 0.0), (-0.9651, -0.7406, 0.125), (-0.8925, -0.6849, 0.2165), (-0.7934, -0.6088, 0.25), (-0.6942, -0.5327, 0.2165), (-0.6216, -0.477, 0.125), (-0.595, -0.4566, 3.062e-17), (-0.6216, -0.477, -0.125), (-0.6942, -0.5327, -0.2165), (-0.7934, -0.6088, -0.25), (-0.8925, -0.6849, -0.2165), (-0.9651, -0.7406, -0.125), (-0.8839, -0.8839, 0.0), (-0.8602, -0.8602, 0.125), (-0.7955, -0.7955, 0.2165), (-0.7071, -0.7071, 0.25), (-0.6187, -0.6187, 0.2165), (-0.554, -0.554, 0.125), (-0.5303, -0.5303, 3.062e-17), (-0.554, -0.554, -0.125), (-0.6187, -0.6187, -0.2165), (-0.7071, -0.7071, -0.25), (-0.7955, -0.7955, -0.2165), (-0.8602, -0.8602, -0.125), (-0.761, -0.9917, 0.0), (-0.7406, -0.9651, 0.125), (-0.6849, -0.8925, 0.2165), (-0.6088, -0.7934, 0.25), (-0.5327, -0.6942, 0.2165), (-0.477, -0.6216, 0.125), (-0.4566, -0.595, 3.062e-17), (-0.477, -0.6216, -0.125), (-0.5327, -0.6942, -0.2165), (-0.6088, -0.7934, -0.25), (-0.6849, -0.8925, -0.2165), (-0.7406, -0.9651, -0.125), (-0.625, -1.083, 0.0), (-0.6083, -1.054, 0.125), (-0.5625, -0.9743, 0.2165), (-0.5, -0.866, 0.25), (-0.4375, -0.7578, 0.2165), (-0.3917, -0.6785, 0.125), (-0.375, -0.6495, 3.062e-17), (-0.3917, -0.6785, -0.125), (-0.4375, -0.7578, -0.2165), (-0.5, -0.866, -0.25), (-0.5625, -0.9743, -0.2165), (-0.6083, -1.054, -0.125), (-0.4784, -1.155, 0.0), (-0.4655, -1.124, 0.125), (-0.4305, -1.039, 0.2165), (-0.3827, -0.9239, 0.25), (-0.3348, -0.8084, 0.2165), (-0.2998, -0.7239, 0.125), (-0.287, -0.6929, 3.062e-17), (-0.2998, -0.7239, -0.125), (-0.3348, -0.8084, -0.2165), (-0.3827, -0.9239, -0.25), (-0.4305, -1.039, -0.2165), (-0.4655, -1.124, -0.125), (-0.3235, -1.207, 0.0), (-0.3149, -1.175, 0.125), (-0.2912, -1.087, 0.2165), (-0.2588, -0.9659, 0.25), (-0.2265, -0.8452, 0.2165), (-0.2028, -0.7568, 0.125), (-0.1941, -0.7244, 3.062e-17), (-0.2028, -0.7568, -0.125), (-0.2265, -0.8452, -0.2165), (-0.2588, -0.9659, -0.25), (-0.2912, -1.087, -0.2165), (-0.3149, -1.175, -0.125), (-0.1632, -1.239, 0.0), (-0.1588, -1.206, 0.125), (-0.1468, -1.115, 0.2165), (-0.1305, -0.9914, 0.25), (-0.1142, -0.8675, 0.2165), (-0.1023, -0.7768, 0.125), (-0.0979, -0.7436, 3.062e-17), (-0.1023, -0.7768, -0.125), (-0.1142, -0.8675, -0.2165), (-0.1305, -0.9914, -0.25), (-0.1468, -1.115, -0.2165), (-0.1588, -1.206, -0.125), (5.96e-08, -1.25, 0.0), (1.192e-07, -1.217, 0.125), (1.192e-07, -1.125, 0.2165), (8.941e-08, -1.0, 0.25), (8.941e-08, -0.875, 0.2165), (5.96e-08, -0.7835, 0.125), (8.941e-08, -0.75, 3.062e-17), (5.96e-08, -0.7835, -0.125), (8.941e-08, -0.875, -0.2165), (8.941e-08, -1.0, -0.25), (1.192e-07, -1.125, -0.2165), (1.192e-07, -1.217, -0.125), (0.1632, -1.239, 0.0), (0.1588, -1.206, 0.125), (0.1468, -1.115, 0.2165), (0.1305, -0.9914, 0.25), (0.1142, -0.8675, 0.2165), (0.1023, -0.7768, 0.125), (0.09789, -0.7436, 3.062e-17), (0.1023, -0.7768, -0.125), (0.1142, -0.8675, -0.2165), (0.1305, -0.9914, -0.25), (0.1468, -1.115, -0.2165), (0.1588, -1.206, -0.125), (0.3235, -1.207, 0.0), (0.3149, -1.175, 0.125), (0.2912, -1.087, 0.2165), (0.2588, -0.9659, 0.25), (0.2265, -0.8452, 0.2165), (0.2028, -0.7568, 0.125), (0.1941, -0.7244, 3.062e-17), (0.2028, -0.7568, -0.125), (0.2265, -0.8452, -0.2165), (0.2588, -0.9659, -0.25), (0.2912, -1.087, -0.2165), (0.3149, -1.175, -0.125), (0.4784, -1.155, 0.0), (0.4655, -1.124, 0.125), (0.4305, -1.039, 0.2165), (0.3827, -0.9239, 0.25), (0.3348, -0.8084, 0.2165), (0.2998, -0.7239, 0.125), (0.287, -0.6929, 3.062e-17), (0.2998, -0.7239, -0.125), (0.3348, -0.8084, -0.2165), (0.3827, -0.9239, -0.25), (0.4305, -1.039, -0.2165), (0.4655, -1.124, -0.125), (0.625, -1.083, 0.0), (0.6083, -1.054, 0.125), (0.5625, -0.9743, 0.2165), (0.5, -0.866, 0.25), (0.4375, -0.7578, 0.2165), (0.3917, -0.6785, 0.125), (0.375, -0.6495, 3.062e-17), (0.3917, -0.6785, -0.125), (0.4375, -0.7578, -0.2165), (0.5, -0.866, -0.25), (0.5625, -0.9743, -0.2165), (0.6083, -1.054, -0.125), (0.761, -0.9917, 0.0), (0.7406, -0.9651, 0.125), (0.6849, -0.8925, 0.2165), (0.6088, -0.7934, 0.25), (0.5327, -0.6942, 0.2165), (0.477, -0.6216, 0.125), (0.4566, -0.595, 3.062e-17), (0.477, -0.6216, -0.125), (0.5327, -0.6942, -0.2165), (0.6088, -0.7934, -0.25), (0.6849, -0.8925, -0.2165), (0.7406, -0.9651, -0.125), (0.8839, -0.8839, 0.0), (0.8602, -0.8602, 0.125), (0.7955, -0.7955, 0.2165), (0.7071, -0.7071, 0.25), (0.6187, -0.6187, 0.2165), (0.554, -0.554, 0.125), (0.5303, -0.5303, 3.062e-17), (0.554, -0.554, -0.125), (0.6187, -0.6187, -0.2165), (0.7071, -0.7071, -0.25), (0.7955, -0.7955, -0.2165), (0.8602, -0.8602, -0.125), (0.9917, -0.761, 0.0), (0.9651, -0.7406, 0.125), (0.8925, -0.6849, 0.2165), (0.7934, -0.6088, 0.25), (0.6942, -0.5327, 0.2165), (0.6216, -0.477, 0.125), (0.595, -0.4566, 3.062e-17), (0.6216, -0.477, -0.125), (0.6942, -0.5327, -0.2165), (0.7934, -0.6088, -0.25), (0.8925, -0.6849, -0.2165), (0.9651, -0.7406, -0.125), (1.083, -0.625, 0.0), (1.054, -0.6083, 0.125), (0.9743, -0.5625, 0.2165), (0.866, -0.5, 0.25), (0.7578, -0.4375, 0.2165), (0.6785, -0.3917, 0.125), (0.6495, -0.375, 3.062e-17), (0.6785, -0.3917, -0.125), (0.7578, -0.4375, -0.2165), (0.866, -0.5, -0.25), (0.9743, -0.5625, -0.2165), (1.054, -0.6083, -0.125), (1.155, -0.4784, 0.0), (1.124, -0.4655, 0.125), (1.039, -0.4305, 0.2165), (0.9239, -0.3827, 0.25), (0.8084, -0.3348, 0.2165), (0.7239, -0.2998, 0.125), (0.6929, -0.287, 3.062e-17), (0.7239, -0.2998, -0.125), (0.8084, -0.3348, -0.2165), (0.9239, -0.3827, -0.25), (1.039, -0.4305, -0.2165), (1.124, -0.4655, -0.125), (1.207, -0.3235, 0.0), (1.175, -0.3149, 0.125), (1.087, -0.2912, 0.2165), (0.9659, -0.2588, 0.25), (0.8452, -0.2265, 0.2165), (0.7568, -0.2028, 0.125), (0.7244, -0.1941, 3.062e-17), (0.7568, -0.2028, -0.125), (0.8452, -0.2265, -0.2165), (0.9659, -0.2588, -0.25), (1.087, -0.2912, -0.2165), (1.175, -0.3149, -0.125), (1.239, -0.1632, 0.0), (1.206, -0.1588, 0.125), (1.115, -0.1468, 0.2165), (0.9914, -0.1305, 0.25), (0.8675, -0.1142, 0.2165), (0.7768, -0.1023, 0.125), (0.7436, -0.09789, 3.062e-17), (0.7768, -0.1023, -0.125), (0.8675, -0.1142, -0.2165), (0.9914, -0.1305, -0.25), (1.115, -0.1468, -0.2165), (1.206, -0.1588, -0.125)], [], [(0, 12, 13, 1), (1, 13, 14, 2), (2, 14, 15, 3), (3, 15, 16, 4), (4, 16, 17, 5), (5, 17, 18, 6), (6, 18, 19, 7), (7, 19, 20, 8), (8, 20, 21, 9), (9, 21, 22, 10), (10, 22, 23, 11), (0, 11, 23, 12), (12, 24, 25, 13), (13, 25, 26, 14), (14, 26, 27, 15), (15, 27, 28, 16), (16, 28, 29, 17), (17, 29, 30, 18), (18, 30, 31, 19), (19, 31, 32, 20), (20, 32, 33, 21), (21, 33, 34, 22), (22, 34, 35, 23), (23, 35, 24, 12), (24, 36, 37, 25), (25, 37, 38, 26), (26, 38, 39, 27), (27, 39, 40, 28), (28, 40, 41, 29), (29, 41, 42, 30), (30, 42, 43, 31), (31, 43, 44, 32), (32, 44, 45, 33), (33, 45, 46, 34), (34, 46, 47, 35), (35, 47, 36, 24), (36, 48, 49, 37), (37, 49, 50, 38), (38, 50, 51, 39), (39, 51, 52, 40), (40, 52, 53, 41), (41, 53, 54, 42), (42, 54, 55, 43), (43, 55, 56, 44), (44, 56, 57, 45), (45, 57, 58, 46), (46, 58, 59, 47), (47, 59, 48, 36), (48, 60, 61, 49), (49, 61, 62, 50), (50, 62, 63, 51), (51, 63, 64, 52), (52, 64, 65, 53), (53, 65, 66, 54), (54, 66, 67, 55), (55, 67, 68, 56), (56, 68, 69, 57), (57, 69, 70, 58), (58, 70, 71, 59), (59, 71, 60, 48), (60, 72, 73, 61), (61, 73, 74, 62), (62, 74, 75, 63), (63, 75, 76, 64), (64, 76, 77, 65), (65, 77, 78, 66), (66, 78, 79, 67), (67, 79, 80, 68), (68, 80, 81, 69), (69, 81, 82, 70), (70, 82, 83, 71), (71, 83, 72, 60), (72, 84, 85, 73), (73, 85, 86, 74), (74, 86, 87, 75), (75, 87, 88, 76), (76, 88, 89, 77), (77, 89, 90, 78), (78, 90, 91, 79), (79, 91, 92, 80), (80, 92, 93, 81), (81, 93, 94, 82), (82, 94, 95, 83), (83, 95, 84, 72), (84, 96, 97, 85), (85, 97, 98, 86), (86, 98, 99, 87), (87, 99, 100, 88), (88, 100, 101, 89), (89, 101, 102, 90), (90, 102, 103, 91), (91, 103, 104, 92), (92, 104, 105, 93), (93, 105, 106, 94), (94, 106, 107, 95), (95, 107, 96, 84), (96, 108, 109, 97), (97, 109, 110, 98), (98, 110, 111, 99), (99, 111, 112, 100), (100, 112, 113, 101), (101, 113, 114, 102), (102, 114, 115, 103), (103, 115, 116, 104), (104, 116, 117, 105), (105, 117, 118, 106), (106, 118, 119, 107), (107, 119, 108, 96), (108, 120, 121, 109), (109, 121, 122, 110), (110, 122, 123, 111), (111, 123, 124, 112), (112, 124, 125, 113), (113, 125, 126, 114), (114, 126, 127, 115), (115, 127, 128, 116), (116, 128, 129, 117), (117, 129, 130, 118), (118, 130, 131, 119), (119, 131, 120, 108), (120, 132, 133, 121), (121, 133, 134, 122), (122, 134, 135, 123), (123, 135, 136, 124), (124, 136, 137, 125), (125, 137, 138, 126), (126, 138, 139, 127), (127, 139, 140, 128), (128, 140, 141, 129), (129, 141, 142, 130), (130, 142, 143, 131), (131, 143, 132, 120), (132, 144, 145, 133), (133, 145, 146, 134), (134, 146, 147, 135), (135, 147, 148, 136), (136, 148, 149, 137), (137, 149, 150, 138), (138, 150, 151, 139), (139, 151, 152, 140), (140, 152, 153, 141), (141, 153, 154, 142), (142, 154, 155, 143), (143, 155, 144, 132), (144, 156, 157, 145), (145, 157, 158, 146), (146, 158, 159, 147), (147, 159, 160, 148), (148, 160, 161, 149), (149, 161, 162, 150), (150, 162, 163, 151), (151, 163, 164, 152), (152, 164, 165, 153), (153, 165, 166, 154), (154, 166, 167, 155), (155, 167, 156, 144), (156, 168, 169, 157), (157, 169, 170, 158), (158, 170, 171, 159), (159, 171, 172, 160), (160, 172, 173, 161), (161, 173, 174, 162), (162, 174, 175, 163), (163, 175, 176, 164), (164, 176, 177, 165), (165, 177, 178, 166), (166, 178, 179, 167), (167, 179, 168, 156), (168, 180, 181, 169), (169, 181, 182, 170), (170, 182, 183, 171), (171, 183, 184, 172), (172, 184, 185, 173), (173, 185, 186, 174), (174, 186, 187, 175), (175, 187, 188, 176), (176, 188, 189, 177), (177, 189, 190, 178), (178, 190, 191, 179), (179, 191, 180, 168), (180, 192, 193, 181), (181, 193, 194, 182), (182, 194, 195, 183), (183, 195, 196, 184), (184, 196, 197, 185), (185, 197, 198, 186), (186, 198, 199, 187), (187, 199, 200, 188), (188, 200, 201, 189), (189, 201, 202, 190), (190, 202, 203, 191), (191, 203, 192, 180), (192, 204, 205, 193), (193, 205, 206, 194), (194, 206, 207, 195), (195, 207, 208, 196), (196, 208, 209, 197), (197, 209, 210, 198), (198, 210, 211, 199), (199, 211, 212, 200), (200, 212, 213, 201), (201, 213, 214, 202), (202, 214, 215, 203), (203, 215, 204, 192), (204, 216, 217, 205), (205, 217, 218, 206), (206, 218, 219, 207), (207, 219, 220, 208), (208, 220, 221, 209), (209, 221, 222, 210), (210, 222, 223, 211), (211, 223, 224, 212), (212, 224, 225, 213), (213, 225, 226, 214), (214, 226, 227, 215), (215, 227, 216, 204), (216, 228, 229, 217), (217, 229, 230, 218), (218, 230, 231, 219), (219, 231, 232, 220), (220, 232, 233, 221), (221, 233, 234, 222), (222, 234, 235, 223), (223, 235, 236, 224), (224, 236, 237, 225), (225, 237, 238, 226), (226, 238, 239, 227), (227, 239, 228, 216), (228, 240, 241, 229), (229, 241, 242, 230), (230, 242, 243, 231), (231, 243, 244, 232), (232, 244, 245, 233), (233, 245, 246, 234), (234, 246, 247, 235), (235, 247, 248, 236), (236, 248, 249, 237), (237, 249, 250, 238), (238, 250, 251, 239), (239, 251, 240, 228), (240, 252, 253, 241), (241, 253, 254, 242), (242, 254, 255, 243), (243, 255, 256, 244), (244, 256, 257, 245), (245, 257, 258, 246), (246, 258, 259, 247), (247, 259, 260, 248), (248, 260, 261, 249), (249, 261, 262, 250), (250, 262, 263, 251), (251, 263, 252, 240), (252, 264, 265, 253), (253, 265, 266, 254), (254, 266, 267, 255), (255, 267, 268, 256), (256, 268, 269, 257), (257, 269, 270, 258), (258, 270, 271, 259), (259, 271, 272, 260), (260, 272, 273, 261), (261, 273, 274, 262), (262, 274, 275, 263), (263, 275, 264, 252), (264, 276, 277, 265), (265, 277, 278, 266), (266, 278, 279, 267), (267, 279, 280, 268), (268, 280, 281, 269), (269, 281, 282, 270), (270, 282, 283, 271), (271, 283, 284, 272), (272, 284, 285, 273), (273, 285, 286, 274), (274, 286, 287, 275), (275, 287, 276, 264), (276, 288, 289, 277), (277, 289, 290, 278), (278, 290, 291, 279), (279, 291, 292, 280), (280, 292, 293, 281), (281, 293, 294, 282), (282, 294, 295, 283), (283, 295, 296, 284), (284, 296, 297, 285), (285, 297, 298, 286), (286, 298, 299, 287), (287, 299, 288, 276), (288, 300, 301, 289), (289, 301, 302, 290), (290, 302, 303, 291), (291, 303, 304, 292), (292, 304, 305, 293), (293, 305, 306, 294), (294, 306, 307, 295), (295, 307, 308, 296), (296, 308, 309, 297), (297, 309, 310, 298), (298, 310, 311, 299), (299, 311, 300, 288), (300, 312, 313, 301), (301, 313, 314, 302), (302, 314, 315, 303), (303, 315, 316, 304), (304, 316, 317, 305), (305, 317, 318, 306), (306, 318, 319, 307), (307, 319, 320, 308), (308, 320, 321, 309), (309, 321, 322, 310), (310, 322, 323, 311), (311, 323, 312, 300), (312, 324, 325, 313), (313, 325, 326, 314), (314, 326, 327, 315), (315, 327, 328, 316), (316, 328, 329, 317), (317, 329, 330, 318), (318, 330, 331, 319), (319, 331, 332, 320), (320, 332, 333, 321), (321, 333, 334, 322), (322, 334, 335, 323), (323, 335, 324, 312), (324, 336, 337, 325), (325, 337, 338, 326), (326, 338, 339, 327), (327, 339, 340, 328), (328, 340, 341, 329), (329, 341, 342, 330), (330, 342, 343, 331), (331, 343, 344, 332), (332, 344, 345, 333), (333, 345, 346, 334), (334, 346, 347, 335), (335, 347, 336, 324), (336, 348, 349, 337), (337, 349, 350, 338), (338, 350, 351, 339), (339, 351, 352, 340), (340, 352, 353, 341), (341, 353, 354, 342), (342, 354, 355, 343), (343, 355, 356, 344), (344, 356, 357, 345), (345, 357, 358, 346), (346, 358, 359, 347), (347, 359, 348, 336), (348, 360, 361, 349), (349, 361, 362, 350), (350, 362, 363, 351), (351, 363, 364, 352), (352, 364, 365, 353), (353, 365, 366, 354), (354, 366, 367, 355), (355, 367, 368, 356), (356, 368, 369, 357), (357, 369, 370, 358), (358, 370, 371, 359), (359, 371, 360, 348), (360, 372, 373, 361), (361, 373, 374, 362), (362, 374, 375, 363), (363, 375, 376, 364), (364, 376, 377, 365), (365, 377, 378, 366), (366, 378, 379, 367), (367, 379, 380, 368), (368, 380, 381, 369), (369, 381, 382, 370), (370, 382, 383, 371), (371, 383, 372, 360), (372, 384, 385, 373), (373, 385, 386, 374), (374, 386, 387, 375), (375, 387, 388, 376), (376, 388, 389, 377), (377, 389, 390, 378), (378, 390, 391, 379), (379, 391, 392, 380), (380, 392, 393, 381), (381, 393, 394, 382), (382, 394, 395, 383), (383, 395, 384, 372), (384, 396, 397, 385), (385, 397, 398, 386), (386, 398, 399, 387), (387, 399, 400, 388), (388, 400, 401, 389), (389, 401, 402, 390), (390, 402, 403, 391), (391, 403, 404, 392), (392, 404, 405, 393), (393, 405, 406, 394), (394, 406, 407, 395), (395, 407, 396, 384), (396, 408, 409, 397), (397, 409, 410, 398), (398, 410, 411, 399), (399, 411, 412, 400), (400, 412, 413, 401), (401, 413, 414, 402), (402, 414, 415, 403), (403, 415, 416, 404), (404, 416, 417, 405), (405, 417, 418, 406), (406, 418, 419, 407), (407, 419, 408, 396), (408, 420, 421, 409), (409, 421, 422, 410), (410, 422, 423, 411), (411, 423, 424, 412), (412, 424, 425, 413), (413, 425, 426, 414), (414, 426, 427, 415), (415, 427, 428, 416), (416, 428, 429, 417), (417, 429, 430, 418), (418, 430, 431, 419), (419, 431, 420, 408), (420, 432, 433, 421), (421, 433, 434, 422), (422, 434, 435, 423), (423, 435, 436, 424), (424, 436, 437, 425), (425, 437, 438, 426), (426, 438, 439, 427), (427, 439, 440, 428), (428, 440, 441, 429), (429, 441, 442, 430), (430, 442, 443, 431), (431, 443, 432, 420), (432, 444, 445, 433), (433, 445, 446, 434), (434, 446, 447, 435), (435, 447, 448, 436), (436, 448, 449, 437), (437, 449, 450, 438), (438, 450, 451, 439), (439, 451, 452, 440), (440, 452, 453, 441), (441, 453, 454, 442), (442, 454, 455, 443), (443, 455, 444, 432), (444, 456, 457, 445), (445, 457, 458, 446), (446, 458, 459, 447), (447, 459, 460, 448), (448, 460, 461, 449), (449, 461, 462, 450), (450, 462, 463, 451), (451, 463, 464, 452), (452, 464, 465, 453), (453, 465, 466, 454), (454, 466, 467, 455), (455, 467, 456, 444), (456, 468, 469, 457), (457, 469, 470, 458), (458, 470, 471, 459), (459, 471, 472, 460), (460, 472, 473, 461), (461, 473, 474, 462), (462, 474, 475, 463), (463, 475, 476, 464), (464, 476, 477, 465), (465, 477, 478, 466), (466, 478, 479, 467), (467, 479, 468, 456), (468, 480, 481, 469), (469, 481, 482, 470), (470, 482, 483, 471), (471, 483, 484, 472), (472, 484, 485, 473), (473, 485, 486, 474), (474, 486, 487, 475), (475, 487, 488, 476), (476, 488, 489, 477), (477, 489, 490, 478), (478, 490, 491, 479), (479, 491, 480, 468), (480, 492, 493, 481), (481, 493, 494, 482), (482, 494, 495, 483), (483, 495, 496, 484), (484, 496, 497, 485), (485, 497, 498, 486), (486, 498, 499, 487), (487, 499, 500, 488), (488, 500, 501, 489), (489, 501, 502, 490), (490, 502, 503, 491), (491, 503, 492, 480), (492, 504, 505, 493), (493, 505, 506, 494), (494, 506, 507, 495), (495, 507, 508, 496), (496, 508, 509, 497), (497, 509, 510, 498), (498, 510, 511, 499), (499, 511, 512, 500), (500, 512, 513, 501), (501, 513, 514, 502), (502, 514, 515, 503), (503, 515, 504, 492), (504, 516, 517, 505), (505, 517, 518, 506), (506, 518, 519, 507), (507, 519, 520, 508), (508, 520, 521, 509), (509, 521, 522, 510), (510, 522, 523, 511), (511, 523, 524, 512), (512, 524, 525, 513), (513, 525, 526, 514), (514, 526, 527, 515), (515, 527, 516, 504), (516, 528, 529, 517), (517, 529, 530, 518), (518, 530, 531, 519), (519, 531, 532, 520), (520, 532, 533, 521), (521, 533, 534, 522), (522, 534, 535, 523), (523, 535, 536, 524), (524, 536, 537, 525), (525, 537, 538, 526), (526, 538, 539, 527), (527, 539, 528, 516), (528, 540, 541, 529), (529, 541, 542, 530), (530, 542, 543, 531), (531, 543, 544, 532), (532, 544, 545, 533), (533, 545, 546, 534), (534, 546, 547, 535), (535, 547, 548, 536), (536, 548, 549, 537), (537, 549, 550, 538), (538, 550, 551, 539), (539, 551, 540, 528), (540, 552, 553, 541), (541, 553, 554, 542), (542, 554, 555, 543), (543, 555, 556, 544), (544, 556, 557, 545), (545, 557, 558, 546), (546, 558, 559, 547), (547, 559, 560, 548), (548, 560, 561, 549), (549, 561, 562, 550), (550, 562, 563, 551), (551, 563, 552, 540), (552, 564, 565, 553), (553, 565, 566, 554), (554, 566, 567, 555), (555, 567, 568, 556), (556, 568, 569, 557), (557, 569, 570, 558), (558, 570, 571, 559), (559, 571, 572, 560), (560, 572, 573, 561), (561, 573, 574, 562), (562, 574, 575, 563), (563, 575, 564, 552), (564, 0, 1, 565), (565, 1, 2, 566), (566, 2, 3, 567), (567, 3, 4, 568), (568, 4, 5, 569), (569, 5, 6, 570), (570, 6, 7, 571), (571, 7, 8, 572), (572, 8, 9, 573), (573, 9, 10, 574), (574, 10, 11, 575), (575, 11, 0, 564)])
me_torus.polygons.foreach_set('use_smooth', [True] * 576)
me_torus.materials.append(mat_material)
me_torus.use_remesh_preserve_volume = False
me_torus.use_remesh_preserve_attributes = False
me_torus.use_mirror_vertex_groups = False
me_torus.update()

# ---- objects
ob_cylinder_001 = bpy.data.objects.new('Cylinder.001', me_cylinder_001)
ob_cylinder = bpy.data.objects.new('Cylinder', me_cylinder)
ob_lamp = bpy.data.objects.new('Lamp', light_lamp)
ob_camera = bpy.data.objects.new('Camera', cam_camera)
ob_lamp_001 = bpy.data.objects.new('Lamp.001', light_lamp_002)
ob_torus = bpy.data.objects.new('Torus', me_torus)

# ---- transforms, parenting, visibility, modifiers, constraints
ob_cylinder_001.location = (0.0, 0.0, 0.06174)
ob_cylinder_001.scale = (1.0, 1.0, 0.0802)
ob_cylinder_001.lineart.crease_threshold = 0.0
ob_cylinder.location = (0.0, 0.0, 0.0)
ob_cylinder.scale = (1.0, 1.0, 0.09157)
ob_cylinder.lineart.crease_threshold = 0.0
ob_lamp.location = (0.0, 0.0, 6.0)
ob_lamp.rotation_euler = (0.6503, 0.05522, 1.866)
ob_lamp.lock_rotations_4d = False
ob_lamp.empty_display_type = 'ARROWS'
ob_lamp.color = (0.0, 0.0, 0.0, 0.0)
ob_lamp.lineart.crease_threshold = 0.0
ob_camera.location = (0.0, 0.0, 6.5)
ob_camera.rotation_euler = (0.0, 0.0, 1.571)
ob_camera.lock_rotations_4d = False
ob_camera.empty_display_type = 'ARROWS'
ob_camera.color = (0.0, 0.0, 0.0, 0.0)
ob_camera.display_type = 'WIRE'
ob_camera.lineart.crease_threshold = 0.0
ob_lamp_001.location = (4.0, 1.0, 1.0)
ob_lamp_001.rotation_euler = (0.6503, 0.05522, 1.866)
ob_lamp_001.lock_rotations_4d = False
ob_lamp_001.empty_display_type = 'ARROWS'
ob_lamp_001.color = (0.0, 0.0, 0.0, 0.0)
ob_lamp_001.lineart.crease_threshold = 0.0
ob_torus.location = (0.0, 0.0, 0.03438)
ob_torus.scale = (0.7735, 0.7735, 0.397)
ob_torus.lineart.crease_threshold = 0.0

# ---- collection membership
col_collection_1.objects.link(ob_cylinder_001)
col_collection_1.objects.link(ob_cylinder)
col_collection_1.objects.link(ob_lamp)
col_collection_1.objects.link(ob_camera)
col_collection_1.objects.link(ob_lamp_001)
col_collection_2.objects.link(ob_torus)

# ---- scene / render settings (as saved in the file)
scene.camera = ob_camera
scene.frame_start = 1; scene.frame_end = 250; scene.frame_set(1)
scene.render.engine = 'BLENDER_EEVEE_NEXT'
scene.render.dither_intensity = 0.0
scene.cycles.use_denoising = False
scene.cycles.samples = 10
scene.cycles.sampling_pattern = 'TABULATED_SOBOL'
scene.cycles.light_sampling_threshold = 0.0
scene.cycles.use_adaptive_sampling = False
scene.cycles.use_light_tree = False
scene.cycles.blur_glossy = 0.0
scene.cycles.volume_bounces = 1
scene.cycles.pixel_filter_type = 'GAUSSIAN'
scene.cycles.sample_clamp_indirect = 0.0
scene.view_settings.view_transform = 'Standard'
bpy.context.view_layer.update()
